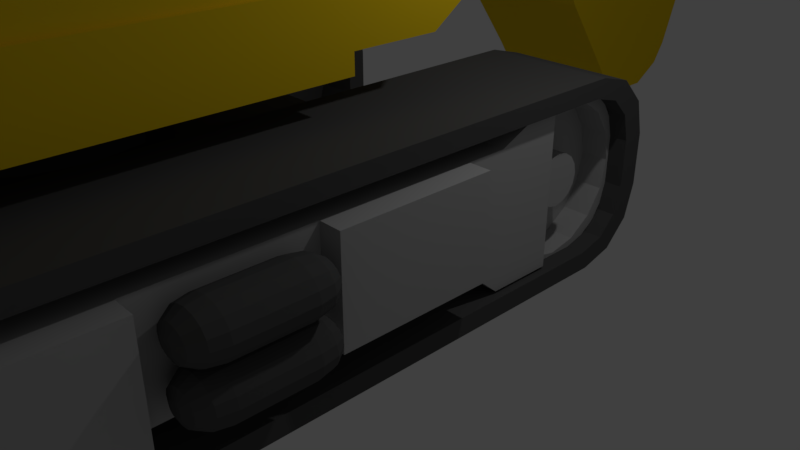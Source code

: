# Source: excavator.blend  (saved by Blender 2.79.0; exported with 4.5.12 LTS)
import bpy
from mathutils import Matrix  # noqa: F401  (used for matrix-valued properties, if any)

bpy.ops.wm.read_factory_settings(use_empty=True)
scene = bpy.context.scene
scene.name = 'Scene'

# ---- collections
col_collection_1 = bpy.data.collections.new('Collection 1'); scene.collection.children.link(col_collection_1)

# ---- materials (node trees are filled in below, after node groups)
mat_excavatortrim = bpy.data.materials.new('ExcavatorTrim')
mat_excavatortrim.alpha_threshold = 0.0
mat_excavatortrim.use_transparent_shadow = False
mat_excavatortrim.diffuse_color = (0.09463, 0.09463, 0.09463, 1.0)
mat_excavatortrim.roughness = 0.5
mat_excavatorbody = bpy.data.materials.new('ExcavatorBody')
mat_excavatorbody.alpha_threshold = 0.0
mat_excavatorbody.use_transparent_shadow = False
mat_excavatorbody.diffuse_color = (0.7991, 0.552, 0.01033, 1.0)
mat_excavatorbody.roughness = 0.5
mat_excavatormetal = bpy.data.materials.new('ExcavatorMetal')
mat_excavatormetal.alpha_threshold = 0.0
mat_excavatormetal.use_transparent_shadow = False
mat_excavatormetal.diffuse_color = (0.477, 0.477, 0.477, 1.0)
mat_excavatormetal.roughness = 0.5
mat_excavatorglass = bpy.data.materials.new('ExcavatorGlass')
mat_excavatorglass.alpha_threshold = 0.0
mat_excavatorglass.use_transparent_shadow = False
mat_excavatorglass.diffuse_color = (0.1536, 0.5089, 0.8, 1.0)
mat_excavatorglass.roughness = 0.5

# ---- material node trees

# ---- world
world_world = bpy.data.worlds.new('World'); scene.world = world_world
world_world.color = (0.05088, 0.05088, 0.05088)
world_world.use_sun_shadow = False
world_world.sun_shadow_jitter_overblur = 0.0
world_world.cycles.sampling_method = 'MANUAL'

# ---- cameras
cam_camera = bpy.data.cameras.new('Camera')
cam_camera.clip_end = 100.0
cam_camera.lens = 35.0
cam_camera.sensor_width = 32.0
cam_camera.sensor_height = 18.0
cam_camera.ortho_scale = 7.314
cam_camera.dof.focus_distance = 0.0
cam_camera.dof.aperture_fstop = 128.0

# ---- lights
light_lamp = bpy.data.lights.new('Lamp', 'POINT')
light_lamp.transmission_factor = 0.0
light_lamp.cutoff_distance = 30.0
light_lamp.energy = 100.0
light_lamp.shadow_buffer_clip_start = 1.001
light_lamp.shadow_soft_size = 0.1
light_lamp.shadow_maximum_resolution = 0.006
light_lamp.use_absolute_resolution = True

# ---- meshes
me_cylinder = bpy.data.meshes.new('Cylinder')
me_cylinder.from_pydata([(0.0, 0.0, -1.0), (0.0, 0.0, 1.0), (0.0, 1.0, -1.0), (0.0, 1.0, 1.0), (0.3827, 0.9239, -1.0), (0.3827, 0.9239, 1.0), (0.7071, 0.7071, -1.0), (0.7071, 0.7071, 1.0), (0.9239, 0.3827, -1.0), (0.9239, 0.3827, 1.0), (1.0, -4.371e-08, -1.0), (1.0, -4.371e-08, 1.0), (0.9239, -0.3827, -1.0), (0.9239, -0.3827, 1.0), (0.7071, -0.7071, -1.0), (0.7071, -0.7071, 1.0), (0.3827, -0.9239, -1.0), (0.3827, -0.9239, 1.0), (1.51e-07, -1.0, -1.0), (1.51e-07, -1.0, 1.0), (-0.3827, -0.9239, -1.0), (-0.3827, -0.9239, 1.0), (-0.7071, -0.7071, -1.0), (-0.7071, -0.7071, 1.0), (-0.9239, -0.3827, -1.0), (-0.9239, -0.3827, 1.0), (-1.0, 1.192e-08, -1.0), (-1.0, 1.192e-08, 1.0), (-0.9239, 0.3827, -1.0), (-0.9239, 0.3827, 1.0), (-0.7071, 0.7071, -1.0), (-0.7071, 0.7071, 1.0), (-0.3827, 0.9239, -1.0), (-0.3827, 0.9239, 1.0)], [], [(0, 2, 4), (1, 5, 3), (2, 3, 5, 4), (0, 4, 6), (1, 7, 5), (4, 5, 7, 6), (0, 6, 8), (1, 9, 7), (6, 7, 9, 8), (0, 8, 10), (1, 11, 9), (8, 9, 11, 10), (0, 10, 12), (1, 13, 11), (10, 11, 13, 12), (0, 12, 14), (1, 15, 13), (12, 13, 15, 14), (0, 14, 16), (1, 17, 15), (14, 15, 17, 16), (0, 16, 18), (1, 19, 17), (16, 17, 19, 18), (0, 18, 20), (1, 21, 19), (18, 19, 21, 20), (0, 20, 22), (1, 23, 21), (20, 21, 23, 22), (0, 22, 24), (1, 25, 23), (22, 23, 25, 24), (0, 24, 26), (1, 27, 25), (24, 25, 27, 26), (0, 26, 28), (1, 29, 27), (26, 27, 29, 28), (0, 28, 30), (1, 31, 29), (28, 29, 31, 30), (0, 30, 32), (1, 33, 31), (30, 31, 33, 32), (0, 32, 2), (1, 3, 33), (32, 33, 3, 2)])
me_cylinder.materials.append(mat_excavatortrim)
me_cylinder.use_remesh_preserve_volume = False
me_cylinder.use_remesh_preserve_attributes = False
me_cylinder.use_mirror_vertex_groups = False
me_cylinder.update()
me_cube_005 = bpy.data.meshes.new('Cube.005')
me_cube_005.from_pydata([(-1.0, -0.9387, -0.5748), (-1.0, -1.717, 0.9804), (-1.0, 1.16, -0.523), (-1.0, 1.358, 1.136), (1.0, -0.9387, -0.5748), (1.0, -1.717, 0.9804), (1.0, 1.16, -0.523), (1.0, 1.358, 1.136), (-1.0, -1.853, 0.6465), (-1.0, -2.287, 1.391), (1.0, -1.853, 0.6465), (1.0, -2.287, 1.391), (-1.0, -0.6993, -0.9291), (-1.0, 0.9385, -0.8772), (1.0, -0.6993, -0.9291), (1.0, 0.9385, -0.8772), (-1.0, -0.1721, -1.191), (-1.0, 0.4294, -1.189), (1.0, -0.1721, -1.191), (1.0, 0.4294, -1.189), (-0.3855, 1.315, -0.08077), (-1.0, 1.661, 0.9104), (0.3855, 1.315, -0.08077), (1.0, 1.661, 0.9104), (-1.0, 0.5641, -0.5377), (-1.0, 0.4849, 1.092), (1.0, 0.5641, -0.5377), (1.0, 0.4849, 1.092), (-1.0, 0.4733, -0.892), (1.0, 0.4733, -0.892), (-1.0, 0.2586, -1.19), (1.0, 0.2586, -1.19), (-0.4611, 1.179, 1.609), (0.4611, 1.179, 1.609), (-0.4611, 0.8899, 1.594), (0.4611, 0.8899, 1.594), (0.0, 1.16, -0.523), (0.0, 1.358, 1.136), (0.0, -0.9387, -0.5748), (-0.9387, -1.679, 0.9924), (0.0, -1.853, 0.6465), (0.0, -2.287, 1.391), (0.0, 0.9385, -0.8772), (0.0, -0.6993, -0.9291), (0.0, 0.4294, -1.189), (0.0, -0.1721, -1.191), (0.0, 1.315, -0.08077), (0.0, 1.661, 0.9104), (0.0, 0.2586, -1.19), (0.0, 0.4849, 1.092), (0.0, 1.179, 1.609), (0.0, 0.8899, 1.594), (-0.5767, 0.5333, 1.152), (-0.5767, 1.337, 1.193), (0.5767, 1.337, 1.193), (0.5767, 0.5333, 1.152), (0.0, 0.5333, 1.152), (0.0, 1.337, 1.193), (0.9387, -1.679, 0.9924), (-0.9387, -2.215, 1.377), (0.9387, -2.215, 1.377), (-0.9387, 0.3874, 1.097), (0.9387, 0.3874, 1.097), (0.0, -2.215, 1.377), (0.0, 0.3874, 1.097), (-0.9387, 0.934, -0.853), (0.9387, 0.934, -0.853), (-0.9387, -0.6627, -0.891), (0.9387, -0.6627, -0.891), (-0.9387, 1.276, 0.7501), (0.9387, 1.276, 0.7501), (1.527e-17, -0.6627, -0.891), (1.36e-16, 1.276, 0.7501), (-1.0, -1.533, 0.6135), (-1.0, 1.312, 0.7446), (1.0, 1.312, 0.7446), (1.0, -1.533, 0.6135), (-1.0, -2.185, 1.215), (1.0, -2.185, 1.215), (-0.136, 1.578, 0.4457), (0.136, 1.578, 0.4457), (1.0, 0.5036, 0.7074), (-1.0, 0.5036, 0.7074), (0.0, 1.573, 0.6602), (0.0, -2.185, 1.215), (-1.0, 1.573, 0.6602), (-1.0, 1.291, -0.15), (0.0, 1.291, -0.15), (1.0, 1.573, 0.6602), (1.0, 1.291, -0.15), (0.0, 1.521, 0.511), (0.0, 1.786, 0.2047), (0.0, 1.715, 0.000524), (-0.136, 1.73, 0.2701), (-0.3673, 1.715, 0.000524), (0.136, 1.73, 0.2701), (0.3673, 1.715, 0.000524), (-0.3673, 1.521, 0.511), (0.0, 1.578, 0.4457), (0.3673, 1.521, 0.511), (-0.3673, 1.786, 0.2047), (0.0, 1.73, 0.2701), (0.3673, 1.786, 0.2047), (5.459e-17, 2.173, 1.351), (4.842e-17, 2.353, 1.204), (-0.136, 2.173, 1.351), (0.136, 2.173, 1.351), (-0.136, 2.353, 1.204), (0.136, 2.353, 1.204)], [], [(82, 25, 3, 74), (37, 7, 23, 47), (81, 27, 5, 76), (25, 1, 39, 61), (24, 2, 13, 28), (27, 49, 64, 62), (84, 41, 9, 77), (76, 5, 11, 78), (73, 0, 8, 77), (38, 4, 10, 40), (29, 14, 18, 31), (26, 4, 14, 29), (38, 0, 12, 43), (36, 6, 15, 42), (48, 31, 18, 45), (28, 13, 17, 30), (43, 12, 16, 45), (42, 15, 19, 44), (83, 47, 23, 88), (74, 3, 21, 85), (75, 6, 89, 88), (36, 2, 86, 87), (12, 28, 30, 16), (44, 19, 31, 48), (6, 26, 29, 15), (15, 29, 31, 19), (53, 52, 34, 32), (0, 24, 28, 12), (75, 7, 27, 81), (73, 1, 25, 82), (50, 32, 34, 51), (57, 53, 32, 50), (55, 54, 33, 35), (56, 55, 35, 51), (52, 56, 51, 34), (54, 57, 50, 33), (33, 50, 51, 35), (17, 44, 48, 30), (6, 36, 87, 89), (85, 21, 47, 83), (13, 42, 44, 17), (14, 43, 45, 18), (30, 48, 45, 16), (2, 36, 42, 13), (4, 38, 43, 14), (0, 38, 40, 8), (78, 11, 41, 84), (1, 9, 59, 39), (41, 11, 60, 63), (3, 37, 47, 21), (7, 37, 57, 54), (25, 49, 56, 52), (49, 27, 55, 56), (27, 7, 54, 55), (37, 3, 53, 57), (3, 25, 52, 53), (5, 27, 62, 58), (11, 5, 58, 60), (49, 25, 61, 64), (9, 41, 63, 59), (61, 39, 65, 69), (60, 58, 66, 68), (59, 63, 71, 67), (64, 61, 69, 72), (39, 59, 67, 65), (62, 64, 72, 70), (58, 62, 70, 66), (63, 60, 68, 71), (68, 66, 65, 67), (70, 72, 69, 65, 66), (10, 78, 84, 40), (99, 22, 96, 102), (0, 73, 82, 24), (6, 75, 81, 26), (7, 75, 88, 23), (2, 74, 85, 86), (101, 93, 107, 104), (1, 73, 77, 9), (4, 76, 78, 10), (40, 84, 77, 8), (26, 81, 76, 4), (24, 82, 74, 2), (97, 20, 86, 85), (20, 46, 87, 86), (22, 99, 88, 89), (46, 22, 89, 87), (90, 97, 85, 83), (99, 90, 83, 88), (94, 100, 91, 92), (92, 91, 102, 96), (20, 97, 100, 94), (93, 79, 105, 107), (22, 46, 92, 96), (46, 20, 94, 92), (98, 79, 97, 90), (80, 98, 90, 99), (93, 101, 91, 100), (101, 95, 102, 91), (79, 93, 100, 97), (95, 80, 99, 102), (105, 103, 104, 107), (103, 106, 108, 104), (79, 98, 103, 105), (80, 95, 108, 106), (95, 101, 104, 108), (98, 80, 106, 103)])
me_cube_005.materials.append(mat_excavatorbody)
me_cube_005.use_remesh_preserve_volume = False
me_cube_005.use_remesh_preserve_attributes = False
me_cube_005.use_mirror_vertex_groups = False
me_cube_005.update()
me_cube_004 = bpy.data.meshes.new('Cube.004')
me_cube_004.from_pydata([(-1.364, -0.4069, -0.8562), (-1.479, -1.119, 4.918), (-1.364, 0.4706, -0.8426), (-1.297, 3.52, 4.219), (-0.7203, -0.4069, -0.8562), (-0.6344, -1.373, 5.034), (-0.7203, 0.4706, -0.8426), (-0.6055, 3.47, 4.613), (-1.266, 0.06169, 5.96), (-1.45, 4.044, 5.594), (-0.8179, 0.06169, 5.96), (-0.6055, 3.677, 5.535), (-1.479, 2.124, 6.427), (-1.479, 2.703, 6.384), (-0.6055, 2.124, 6.427), (-0.6055, 2.703, 6.384), (-1.342, 0.7122, -1.0), (-1.342, -0.7122, -1.0), (-1.45, -1.373, 5.034), (-1.479, 3.47, 4.613), (-0.7866, 3.52, 4.219), (-0.7416, 0.7122, -1.0), (-0.7416, -0.7122, -1.0), (-0.6055, -1.119, 4.918), (-0.6055, 0.04906, 5.759), (-1.479, 0.04906, 5.759), (-1.479, 3.677, 5.535), (-0.6344, 4.044, 5.594), (-1.266, 1.901, 6.544), (-1.45, 2.837, 6.542), (-0.6344, 2.837, 6.542), (-0.8179, 1.901, 6.544), (-1.254, -1.119, 4.918), (-1.254, 3.47, 4.613), (-0.8303, 3.47, 4.613), (-0.8303, -1.119, 4.918), (-1.254, 0.04906, 5.759), (-1.254, 3.677, 5.535), (-0.8303, 3.677, 5.535), (-0.8303, 0.04906, 5.759), (-1.198, 0.4706, -0.8426), (-1.198, -0.4069, -0.8562), (-0.886, 0.4706, -0.8426), (-0.886, -0.4069, -0.8562), (-1.254, 2.124, 6.427), (-1.254, 2.703, 6.384), (-0.8303, 2.703, 6.384), (-0.8303, 2.124, 6.427), (-0.6344, -0.1132, 5.904), (-1.45, -0.1132, 5.904), (-0.6344, 2.076, 6.599), (-1.45, 2.076, 6.599), (-1.266, 0.4437, 6.552), (-0.8179, 0.4437, 6.552), (-1.266, 0.7566, 6.651), (-0.8179, 0.7566, 6.651), (-0.6344, -0.4297, 5.686), (-1.45, -0.4297, 5.686), (-1.303, 3.872, 5.126), (-0.7811, 3.872, 5.126), (-0.6055, -0.2443, 5.548), (-1.479, -0.2443, 5.548), (-1.479, 3.625, 5.304), (-0.6055, 3.625, 5.304), (-0.8303, -0.2443, 5.548), (-1.254, -0.2443, 5.548), (-1.254, 3.625, 5.304), (-0.8303, 3.625, 5.304), (-1.441, 3.468, 4.084), (-0.6428, 3.468, 4.084), (-0.6356, 3.924, 5.261), (-1.448, 3.924, 5.261), (-1.297, 4.71, 4.374), (-0.7866, 4.71, 4.374), (-1.3, 4.801, 4.607), (-0.784, 4.801, 4.607), (-1.356, -0.7959, -0.2358), (-1.19, 1.098, -0.2875), (-0.8943, 1.098, -0.2875), (-0.7281, -0.7959, -0.2358), (-1.378, -0.497, -0.1249), (-1.378, 0.8504, -0.1516), (-0.7058, 0.8504, -0.1516), (-0.7058, -0.497, -0.1249), (-1.205, -0.497, -0.1249), (-1.205, 0.8504, -0.1516), (-0.8789, 0.8504, -0.1516), (-0.8789, -0.497, -0.1249), (-1.365, -0.8487, 0.2467), (-1.387, -0.5539, 0.3368), (-1.21, -0.5539, 0.3368), (-1.193, 1.244, -0.01818), (-0.8911, 1.244, -0.01818), (-0.7195, -0.8487, 0.2467), (-1.387, 1.09, 0.2847), (-0.6966, 1.09, 0.2847), (-0.6966, -0.5539, 0.3368), (-1.21, 1.09, 0.2847), (-0.8745, 1.09, 0.2847), (-0.8745, -0.5539, 0.3368), (-1.363, 1.282, 0.05042), (-1.355, 1.061, -0.3561), (-0.7212, 1.282, 0.05042), (-0.7291, 1.061, -0.3561), (-1.19, 3.279, -0.7936), (-0.8943, 3.279, -0.7936), (-1.193, 3.588, -0.5423), (-0.8911, 3.588, -0.5423), (-1.19, 3.902, -0.9938), (-0.8943, 3.902, -0.9938), (-1.193, 4.431, -0.607), (-0.8911, 4.431, -0.607), (-1.19, 4.314, -0.9361), (-0.8943, 4.314, -0.9361), (-1.193, 4.559, -0.7566), (-0.8911, 4.559, -0.7566)], [], [(13, 26, 37, 45), (100, 68, 69, 102), (2, 0, 41, 40), (93, 5, 18, 88), (16, 21, 22, 17), (57, 56, 48, 49), (61, 25, 36, 65), (70, 71, 9, 27), (25, 12, 44, 36), (60, 23, 35, 64), (30, 29, 51, 50), (14, 24, 39, 47), (28, 8, 52, 54), (27, 9, 29, 30), (0, 2, 16, 17), (80, 0, 17, 76), (94, 19, 68, 100), (82, 6, 21, 103), (6, 4, 22, 21), (96, 23, 5, 93), (60, 24, 48, 56), (61, 1, 18, 57), (62, 26, 9, 71), (63, 7, 69, 70), (13, 12, 51, 29), (14, 15, 30, 50), (15, 11, 27, 30), (24, 14, 50, 48), (12, 25, 49, 51), (26, 13, 29, 9), (90, 32, 33, 97), (98, 34, 35, 99), (39, 38, 46, 47), (64, 67, 38, 39), (66, 65, 36, 37), (37, 36, 44, 45), (62, 19, 33, 66), (89, 1, 32, 90), (63, 11, 38, 67), (81, 2, 40, 85), (12, 13, 45, 44), (95, 7, 34, 98), (15, 14, 47, 46), (4, 6, 42, 43), (11, 15, 46, 38), (83, 4, 43, 87), (10, 8, 49, 48), (28, 31, 50, 51), (31, 10, 48, 50), (8, 28, 51, 49), (52, 53, 55, 54), (31, 28, 54, 55), (10, 31, 55, 53), (8, 10, 53, 52), (7, 63, 67, 34), (26, 62, 66, 37), (33, 32, 65, 66), (35, 34, 67, 64), (11, 63, 70, 27), (19, 62, 71, 68), (25, 61, 57, 49), (23, 60, 56, 5), (24, 60, 64, 39), (3, 58, 74, 72), (1, 61, 65, 32), (18, 5, 56, 57), (3, 20, 69, 68), (20, 59, 70, 69), (58, 3, 68, 71), (59, 58, 71, 70), (73, 72, 74, 75), (20, 3, 72, 73), (58, 59, 75, 74), (59, 20, 73, 75), (96, 83, 87, 99), (6, 82, 86, 42), (94, 81, 85, 97), (0, 80, 84, 41), (42, 86, 87, 43), (41, 84, 85, 40), (4, 83, 79, 22), (95, 82, 103, 102), (2, 81, 101, 16), (89, 80, 76, 88), (22, 79, 76, 17), (16, 101, 103, 21), (1, 89, 88, 18), (7, 95, 102, 69), (19, 94, 97, 33), (23, 96, 99, 35), (82, 95, 98, 86), (80, 89, 90, 84), (86, 98, 99, 87), (84, 90, 97, 85), (83, 96, 93, 79), (81, 94, 100, 101), (79, 93, 88, 76), (78, 77, 104, 105), (91, 77, 101, 100), (78, 92, 102, 103), (77, 78, 103, 101), (92, 91, 100, 102), (106, 107, 111, 110), (77, 91, 106, 104), (91, 92, 107, 106), (92, 78, 105, 107), (109, 108, 112, 113), (107, 105, 109, 111), (105, 104, 108, 109), (104, 106, 110, 108), (112, 114, 115, 113), (108, 110, 114, 112), (110, 111, 115, 114), (111, 109, 113, 115)])
me_cube_004.materials.append(mat_excavatorbody)
me_cube_004.use_remesh_preserve_volume = False
me_cube_004.use_remesh_preserve_attributes = False
me_cube_004.use_mirror_vertex_groups = False
me_cube_004.update()
me_cube = bpy.data.meshes.new('Cube')
me_cube.from_pydata([(-1.002, 0.639, 1.187), (-0.6513, 0.5864, 4.424), (-0.7476, 5.077, 2.26), (-0.7479, 5.077, 3.867), (1.002, 0.639, 1.187), (0.6513, 0.5864, 4.424), (0.7476, 5.077, 2.26), (0.7479, 5.077, 3.867), (-1.0, -0.2659, 0.2502), (-1.0, -1.178, 3.731), (1.0, -0.2659, 0.2502), (1.0, -1.178, 3.731), (-1.0, -4.883, -7.562), (-1.0, -5.493, -7.552), (1.0, -4.883, -7.562), (1.0, -5.493, -7.552), (1.0, 0.1374, 0.8253), (-1.0, 0.1374, 0.8253), (-0.6513, -0.09599, 4.156), (0.6513, -0.09599, 4.156), (1.001, 0.709, 4.224), (-1.0, 0.6745, 4.458), (1.0, -0.09987, 3.907), (-1.0, -0.09987, 3.907), (-0.6513, 0.2981, 5.439), (0.6513, 0.2981, 5.439), (-0.6513, 0.03195, 5.335), (0.6513, 0.03195, 5.335), (-1.0, 5.654, 1.789), (-1.0, 5.654, 4.37), (1.0, 5.654, 1.789), (1.0, 5.654, 4.37), (-1.144, 6.118, 1.789), (-1.144, 6.118, 4.37), (1.144, 6.118, 1.789), (1.144, 6.118, 4.37), (-0.7652, 7.083, 2.66), (-0.7652, 7.083, 3.498), (0.7652, 7.083, 2.66), (0.7652, 7.083, 3.498), (-0.7345, 5.307, 2.079), (-1.0, 0.737, 0.974), (-1.001, 0.709, 4.224), (-0.7345, 5.307, 4.079), (0.7345, 5.307, 4.079), (0.7345, 5.307, 2.079), (1.0, 0.737, 0.974), (1.0, 0.6745, 4.458), (1.0, 0.2722, 0.6385), (1.0, -0.4422, 0.4071), (-1.0, 0.2722, 0.6385), (-1.0, -0.1841, 4.121), (-1.0, -1.002, 3.552), (1.0, -0.1841, 4.121), (-1.0, -4.749, -7.795), (-1.0, -5.832, -7.777), (1.0, -5.832, -7.777), (1.0, -4.749, -7.795), (1.0, -1.002, 3.552), (-1.0, -0.4422, 0.4071), (-0.7236, 0.639, 1.187), (-0.723, 0.709, 4.224), (0.723, 0.709, 4.224), (0.7236, 0.639, 1.187), (-0.7225, -0.4422, 0.4071), (-0.7225, -1.002, 3.552), (0.7225, -1.002, 3.552), (0.7225, -0.4422, 0.4071), (-0.7225, 0.1374, 0.8253), (-0.7225, -0.09987, 3.907), (0.7225, -0.09987, 3.907), (0.7225, 0.1374, 0.8253), (-0.5401, 5.077, 2.26), (-0.5403, 5.077, 3.867), (0.5403, 5.077, 3.867), (0.5401, 5.077, 2.26), (-0.7225, -4.883, -7.562), (-0.7225, -5.493, -7.552), (0.7225, -5.493, -7.552), (0.7225, -4.883, -7.562)], [], [(23, 42, 61, 69), (43, 44, 31, 29), (6, 7, 74, 75), (50, 48, 10, 8), (40, 45, 46, 41), (44, 43, 21, 47), (11, 9, 55, 56), (53, 51, 9, 11), (12, 13, 77, 76), (17, 59, 64, 68), (57, 56, 55, 54), (3, 2, 72, 73), (8, 10, 57, 54), (20, 22, 70, 62), (16, 4, 63, 71), (42, 3, 73, 61), (1, 18, 26, 24), (41, 46, 48, 50), (1, 5, 47, 21), (5, 19, 53, 47), (18, 1, 21, 51), (19, 18, 51, 53), (25, 24, 26, 27), (5, 1, 24, 25), (18, 19, 27, 26), (19, 5, 25, 27), (29, 31, 35, 33), (40, 43, 29, 28), (44, 45, 30, 31), (45, 40, 28, 30), (33, 35, 39, 37), (28, 29, 33, 32), (31, 30, 34, 35), (30, 28, 32, 34), (36, 37, 39, 38), (32, 33, 37, 36), (35, 34, 38, 39), (34, 32, 36, 38), (0, 2, 40, 41), (3, 42, 21, 43), (2, 3, 43, 40), (7, 6, 45, 44), (6, 4, 46, 45), (20, 7, 44, 47), (16, 49, 10, 48), (17, 0, 41, 50), (23, 52, 9, 51), (22, 20, 47, 53), (13, 12, 54, 55), (14, 15, 56, 57), (52, 13, 55, 9), (15, 58, 11, 56), (49, 14, 57, 10), (12, 59, 8, 54), (4, 16, 48, 46), (59, 17, 50, 8), (42, 23, 51, 21), (58, 22, 53, 11), (60, 61, 73, 72), (75, 74, 62, 63), (71, 70, 66, 67), (69, 68, 64, 65), (67, 66, 78, 79), (65, 64, 76, 77), (61, 60, 68, 69), (63, 62, 70, 71), (15, 14, 79, 78), (4, 6, 75, 63), (22, 58, 66, 70), (13, 52, 65, 77), (7, 20, 62, 74), (58, 15, 78, 66), (49, 16, 71, 67), (14, 49, 67, 79), (0, 17, 68, 60), (2, 0, 60, 72), (59, 12, 76, 64), (52, 23, 69, 65)])
me_cube.materials.append(mat_excavatorbody)
me_cube.use_remesh_preserve_volume = False
me_cube.use_remesh_preserve_attributes = False
me_cube.use_mirror_vertex_groups = False
me_cube.update()
me_cube_002 = bpy.data.meshes.new('Cube.002')
me_cube_002.from_pydata([(-0.6659, -3.372, -0.666), (-0.6659, -3.834, -0.2048), (-0.6659, -3.61, -0.6023), (-0.6659, -3.77, -0.4426), (-0.6659, -3.834, 0.2048), (-0.6659, -3.372, 0.666), (-0.6659, -3.77, 0.4426), (-0.6659, -3.61, 0.6023), (-0.6659, 3.834, -0.2048), (-0.6659, 3.372, -0.666), (-0.6659, 3.77, -0.4426), (-0.6659, 3.61, -0.6023), (-0.6659, 3.372, 0.666), (-0.6659, 3.834, 0.2048), (-0.6659, 3.61, 0.6023), (-0.6659, 3.77, 0.4426), (0.6659, -3.834, -0.2048), (0.6659, -3.372, -0.666), (0.6659, -3.77, -0.4426), (0.6659, -3.61, -0.6023), (0.6659, -3.372, 0.666), (0.6659, -3.834, 0.2048), (0.6659, -3.61, 0.6023), (0.6659, -3.77, 0.4426), (0.6659, 3.372, -0.666), (0.6659, 3.834, -0.2048), (0.6659, 3.61, -0.6023), (0.6659, 3.77, -0.4426), (0.6659, 3.834, 0.2048), (0.6659, 3.372, 0.666), (0.6659, 3.77, 0.4426), (0.6659, 3.61, 0.6023), (0.6725, 3.724, -0.743), (0.6725, 3.426, -0.8229), (-0.6725, 3.426, -0.8229), (-0.6725, 3.724, -0.743), (0.6725, 3.942, -0.5248), (-0.6725, 3.942, -0.5248), (0.6725, 4.022, -0.2266), (-0.6725, 4.022, -0.2266), (-0.6725, 3.724, 0.743), (-0.6725, 3.426, 0.8229), (0.6725, 3.426, 0.8229), (0.6725, 3.724, 0.743), (-0.6725, 3.942, 0.5248), (0.6725, 3.942, 0.5248), (-0.6725, 4.022, 0.2266), (0.6725, 4.022, 0.2266), (-0.6725, -3.724, -0.743), (-0.6725, -3.426, -0.8229), (0.6725, -3.426, -0.8229), (0.6725, -3.724, -0.743), (-0.6725, -3.942, -0.5248), (0.6725, -3.942, -0.5248), (-0.6725, -4.022, -0.2266), (0.6725, -4.022, -0.2266), (0.6725, -3.724, 0.743), (0.6725, -3.426, 0.8229), (-0.6725, -3.426, 0.8229), (-0.6725, -3.724, 0.743), (0.6725, -3.942, 0.5248), (-0.6725, -3.942, 0.5248), (0.6725, -4.022, 0.2266), (-0.6725, -4.022, 0.2266), (0.09974, 3.61, -0.6023), (0.09974, 3.372, -0.666), (-0.09974, 3.372, -0.666), (-0.09974, 3.61, -0.6023), (0.09974, 3.77, -0.4426), (-0.09974, 3.77, -0.4426), (0.09974, 3.834, -0.2048), (-0.09974, 3.834, -0.2048), (-0.09974, 3.61, 0.6023), (-0.09974, 3.372, 0.666), (0.09974, 3.372, 0.666), (0.09974, 3.61, 0.6023), (-0.09974, 3.77, 0.4426), (0.09974, 3.77, 0.4426), (-0.09974, 3.834, 0.2048), (0.09974, 3.834, 0.2048), (-0.09974, -3.61, -0.6023), (-0.09974, -3.372, -0.666), (0.09974, -3.372, -0.666), (0.09974, -3.61, -0.6023), (-0.09974, -3.77, -0.4426), (0.09974, -3.77, -0.4426), (-0.09974, -3.834, -0.2048), (0.09974, -3.834, -0.2048), (0.09974, -3.61, 0.6023), (0.09974, -3.372, 0.666), (-0.09974, -3.372, 0.666), (-0.09974, -3.61, 0.6023), (0.09974, -3.77, 0.4426), (-0.09974, -3.77, 0.4426), (0.09974, -3.834, 0.2048), (-0.09974, -3.834, 0.2048), (-0.5811, -2.833, -0.6439), (-0.5811, -2.833, 0.6472), (-0.5811, 2.924, -0.6439), (-0.5811, 2.924, 0.6472), (0.5911, -2.833, -0.6439), (0.5911, -2.833, 0.6472), (0.5911, 2.924, -0.6439), (0.5911, 2.924, 0.6472), (-0.5811, 2.347, -0.6439), (-0.5811, -2.256, -0.6439), (-0.5811, -2.256, 0.5159), (-0.5811, 2.347, 0.5159), (0.5911, -2.256, -0.6439), (0.5911, 2.347, -0.6439), (0.5911, 2.347, 0.5159), (0.5911, -2.256, 0.5159), (-0.5811, 1.995, -0.3414), (-0.5811, -1.904, -0.3414), (-0.5811, -1.904, 0.5159), (-0.5811, 1.995, 0.5159), (0.5911, -1.904, -0.3414), (0.5911, 1.995, -0.3414), (0.5911, 1.995, 0.5159), (0.5911, -1.904, 0.5159), (-0.5811, 2.635, 0.6472), (0.5911, 2.635, -0.6439), (-0.5811, 2.635, -0.6439), (0.5911, 2.635, 0.6472), (-0.5811, -2.545, -0.6439), (0.5911, -2.545, 0.6472), (-0.5811, -2.545, 0.6472), (0.5911, -2.545, -0.6439), (-0.4707, 3.912, 0.0005249), (0.4777, 3.912, 0.0005249), (-0.4707, 3.855, -0.2848), (0.4777, 3.855, -0.2848), (-0.4707, 3.694, -0.5267), (0.4777, 3.694, -0.5267), (-0.4707, 3.452, -0.6883), (0.4777, 3.452, -0.6883), (-0.4707, 3.166, -0.7451), (0.4777, 3.166, -0.7451), (-0.4707, 2.881, -0.6883), (0.4777, 2.881, -0.6883), (-0.4707, 2.639, -0.5267), (0.4777, 2.639, -0.5267), (-0.4707, 2.478, -0.2848), (0.4777, 2.478, -0.2848), (-0.4707, 2.421, 0.0005247), (0.4777, 2.421, 0.0005247), (-0.4707, 2.478, 0.2858), (0.4777, 2.478, 0.2858), (-0.4707, 2.639, 0.5277), (0.4777, 2.639, 0.5277), (-0.4707, 2.881, 0.6894), (0.4777, 2.881, 0.6894), (-0.4707, 3.166, 0.7461), (0.4777, 3.166, 0.7461), (-0.4707, 3.452, 0.6894), (0.4777, 3.452, 0.6894), (-0.4707, 3.694, 0.5277), (0.4777, 3.694, 0.5277), (-0.4707, 3.855, 0.2858), (0.4777, 3.855, 0.2858), (0.4777, 3.765, -0.2473), (0.4777, 3.814, 0.0005248), (0.4777, 3.624, -0.4573), (0.4777, 3.414, -0.5977), (0.4777, 3.166, -0.647), (0.4777, 2.919, -0.5977), (0.4777, 2.708, -0.4573), (0.4777, 2.568, -0.2473), (0.4777, 2.519, 0.0005247), (0.4777, 2.568, 0.2483), (0.4777, 2.708, 0.4584), (0.4777, 2.919, 0.5988), (0.4777, 3.166, 0.648), (0.4777, 3.414, 0.5988), (0.4777, 3.624, 0.4584), (0.4777, 3.765, 0.2483), (0.1878, 3.39, 0.0005248), (0.1878, 3.373, -0.08524), (0.1878, 3.325, -0.158), (0.1878, 3.252, -0.2065), (0.1878, 3.166, -0.2236), (0.1878, 3.081, -0.2065), (0.1878, 3.008, -0.158), (0.1878, 2.959, -0.08525), (0.1878, 2.942, 0.0005247), (0.1878, 2.959, 0.08629), (0.1878, 3.008, 0.159), (0.1878, 3.081, 0.2076), (0.1878, 3.166, 0.2247), (0.1878, 3.252, 0.2076), (0.1878, 3.325, 0.159), (0.1878, 3.373, 0.08629), (0.1878, 3.765, -0.2473), (0.1878, 3.814, 0.0005248), (0.1878, 3.624, -0.4573), (0.1878, 3.414, -0.5977), (0.1878, 3.166, -0.647), (0.1878, 2.919, -0.5977), (0.1878, 2.708, -0.4573), (0.1878, 2.568, -0.2473), (0.1878, 2.519, 0.0005247), (0.1878, 2.568, 0.2483), (0.1878, 2.708, 0.4584), (0.1878, 2.919, 0.5988), (0.1878, 3.166, 0.648), (0.1878, 3.414, 0.5988), (0.1878, 3.624, 0.4584), (0.1878, 3.765, 0.2483), (0.4693, 3.39, 0.0005248), (0.4693, 3.166, 0.0005249), (0.4693, 3.373, -0.08524), (0.4693, 3.325, -0.158), (0.4693, 3.252, -0.2065), (0.4693, 3.166, -0.2236), (0.4693, 3.081, -0.2065), (0.4693, 3.008, -0.158), (0.4693, 2.959, -0.08525), (0.4693, 2.942, 0.0005247), (0.4693, 2.959, 0.08629), (0.4693, 3.008, 0.159), (0.4693, 3.081, 0.2076), (0.4693, 3.166, 0.2247), (0.4693, 3.252, 0.2076), (0.4693, 3.325, 0.159), (0.4693, 3.373, 0.08629), (-0.4707, -2.421, 0.0005249), (0.4777, -2.421, 0.0005249), (-0.4707, -2.478, -0.2848), (0.4777, -2.478, -0.2848), (-0.4707, -2.64, -0.5267), (0.4777, -2.64, -0.5267), (-0.4707, -2.881, -0.6883), (0.4777, -2.881, -0.6883), (-0.4707, -3.167, -0.7451), (0.4777, -3.167, -0.7451), (-0.4707, -3.452, -0.6883), (0.4777, -3.452, -0.6883), (-0.4707, -3.694, -0.5267), (0.4777, -3.694, -0.5267), (-0.4707, -3.856, -0.2848), (0.4777, -3.856, -0.2848), (-0.4707, -3.912, 0.0005247), (0.4777, -3.912, 0.0005247), (-0.4707, -3.856, 0.2858), (0.4777, -3.856, 0.2858), (-0.4707, -3.694, 0.5277), (0.4777, -3.694, 0.5277), (-0.4707, -3.452, 0.6894), (0.4777, -3.452, 0.6894), (-0.4707, -3.167, 0.7461), (0.4777, -3.167, 0.7461), (-0.4707, -2.881, 0.6894), (0.4777, -2.881, 0.6894), (-0.4707, -2.64, 0.5277), (0.4777, -2.64, 0.5277), (-0.4707, -2.478, 0.2858), (0.4777, -2.478, 0.2858), (0.4777, -2.569, -0.2473), (0.4777, -2.519, 0.0005248), (0.4777, -2.709, -0.4573), (0.4777, -2.919, -0.5977), (0.4777, -3.167, -0.647), (0.4777, -3.415, -0.5977), (0.4777, -3.625, -0.4573), (0.4777, -3.765, -0.2473), (0.4777, -3.814, 0.0005247), (0.4777, -3.765, 0.2483), (0.4777, -3.625, 0.4584), (0.4777, -3.415, 0.5988), (0.4777, -3.167, 0.648), (0.4777, -2.919, 0.5988), (0.4777, -2.709, 0.4584), (0.4777, -2.569, 0.2483), (0.1878, -2.943, 0.0005248), (0.1878, -2.96, -0.08524), (0.1878, -3.008, -0.158), (0.1878, -3.081, -0.2065), (0.1878, -3.167, -0.2236), (0.1878, -3.253, -0.2065), (0.1878, -3.325, -0.158), (0.1878, -3.374, -0.08525), (0.1878, -3.391, 0.0005247), (0.1878, -3.374, 0.08629), (0.1878, -3.325, 0.159), (0.1878, -3.253, 0.2076), (0.1878, -3.167, 0.2247), (0.1878, -3.081, 0.2076), (0.1878, -3.008, 0.159), (0.1878, -2.96, 0.08629), (0.1878, -2.569, -0.2473), (0.1878, -2.519, 0.0005248), (0.1878, -2.709, -0.4573), (0.1878, -2.919, -0.5977), (0.1878, -3.167, -0.647), (0.1878, -3.415, -0.5977), (0.1878, -3.625, -0.4573), (0.1878, -3.765, -0.2473), (0.1878, -3.814, 0.0005247), (0.1878, -3.765, 0.2483), (0.1878, -3.625, 0.4584), (0.1878, -3.415, 0.5988), (0.1878, -3.167, 0.648), (0.1878, -2.919, 0.5988), (0.1878, -2.709, 0.4584), (0.1878, -2.569, 0.2483), (0.4693, -2.943, 0.0005248), (0.4693, -3.167, 0.0005249), (0.4693, -2.96, -0.08524), (0.4693, -3.008, -0.158), (0.4693, -3.081, -0.2065), (0.4693, -3.167, -0.2236), (0.4693, -3.253, -0.2065), (0.4693, -3.325, -0.158), (0.4693, -3.374, -0.08525), (0.4693, -3.391, 0.0005247), (0.4693, -3.374, 0.08629), (0.4693, -3.325, 0.159), (0.4693, -3.253, 0.2076), (0.4693, -3.167, 0.2247), (0.4693, -3.081, 0.2076), (0.4693, -3.008, 0.159), (0.4693, -2.96, 0.08629), (0.8216, -1.904, -0.3414), (0.8216, 1.995, -0.3414), (0.8216, 1.995, 0.5159), (0.8216, -1.904, 0.5159), (-0.5811, 0.6951, -0.3414), (-0.5811, -0.6045, -0.3414), (-0.5811, -0.6045, 0.5159), (-0.5811, 0.6951, 0.5159), (0.5911, -0.6045, -0.3414), (0.5911, 0.6951, -0.3414), (0.5911, 0.6951, 0.5159), (0.5911, -0.6045, 0.5159), (0.8216, -0.6045, -0.3414), (0.8216, 0.6951, -0.3414), (0.8216, 0.6951, 0.5159), (0.8216, -0.6045, 0.5159), (0.8672, 0.582, -0.1069), (0.8672, -0.4799, -0.1069), (1.127, -0.2316, 0.3711), (0.9331, -0.4799, 0.3146), (1.03, 0.5487, 0.3429), (1.101, 0.4578, 0.3635), (0.9331, 0.582, 0.3146), (1.127, 0.3336, 0.3711), (1.046, -0.3557, 0.4212), (0.9918, -0.4466, 0.3831), (1.066, -0.2316, 0.4352), (0.9176, -0.4799, 0.3309), (0.9918, 0.5487, 0.3831), (1.046, 0.4578, 0.4212), (0.9176, 0.582, 0.3309), (1.066, 0.3336, 0.4352), (0.964, -0.3557, 0.4598), (0.9346, -0.4466, 0.4099), (0.9747, -0.2316, 0.478), (0.8945, -0.4799, 0.3418), (0.9346, 0.5487, 0.4099), (0.964, 0.4578, 0.4598), (0.8945, 0.582, 0.3418), (0.9747, 0.3336, 0.478), (0.8672, -0.4466, 0.4193), (0.8672, -0.3557, 0.4733), (0.8672, -0.4799, 0.3456), (0.8672, -0.2316, 0.4931), (0.8672, 0.4578, 0.4733), (0.8672, 0.5487, 0.4193), (0.8672, 0.3336, 0.4931), (0.8672, 0.582, 0.3456), (0.8672, -0.4799, 0.2954), (0.8672, 0.582, 0.2954), (0.8672, 0.582, -0.05673), (0.8672, 0.3336, 0.09072), (0.8672, 0.5487, 0.01699), (0.8672, 0.4578, 0.07096), (0.8672, -0.2316, 0.09072), (0.8672, -0.4799, -0.05673), (0.8672, -0.3557, 0.07096), (0.8672, -0.4466, 0.01699), (0.9747, 0.3336, 0.07567), (0.8945, 0.582, -0.06055), (0.964, 0.4578, 0.05742), (0.9346, 0.5487, 0.00756), (0.8945, -0.4799, -0.06055), (0.9747, -0.2316, 0.07567), (0.9346, -0.4466, 0.00756), (0.964, -0.3557, 0.05742), (1.066, 0.3336, 0.03283), (0.9176, 0.582, -0.07143), (1.046, 0.4578, 0.01887), (0.9918, 0.5487, -0.0193), (0.9176, -0.4799, -0.07143), (1.066, -0.2316, 0.03283), (0.9918, -0.4466, -0.0193), (1.046, -0.3557, 0.01887), (1.127, 0.3336, -0.03128), (0.9331, 0.582, -0.08771), (1.101, 0.4578, -0.03884), (1.03, 0.5487, -0.05949), (0.9331, -0.4799, -0.08771), (1.127, -0.2316, -0.03128), (1.03, -0.4466, -0.05949), (1.101, -0.3557, -0.03884), (1.148, 0.3336, -0.1069), (0.9385, 0.582, -0.1069), (1.12, 0.4578, -0.1069), (1.043, 0.5487, -0.1069), (0.9385, -0.4799, -0.1069), (1.148, -0.2316, -0.1069), (1.043, -0.4466, -0.1069), (1.12, -0.3557, -0.1069), (1.127, 0.3336, -0.1825), (0.9331, 0.582, -0.1261), (1.101, 0.4578, -0.175), (1.03, 0.5487, -0.1543), (0.9331, -0.4799, -0.1261), (1.127, -0.2316, -0.1825), (1.03, -0.4466, -0.1543), (1.101, -0.3557, -0.175), (1.066, 0.3336, -0.2466), (0.9176, 0.582, -0.1424), (1.046, 0.4578, -0.2327), (0.9918, 0.5487, -0.1945), (0.9176, -0.4799, -0.1424), (1.066, -0.2316, -0.2466), (0.9918, -0.4466, -0.1945), (1.046, -0.3557, -0.2327), (0.9747, 0.3336, -0.2895), (0.8945, 0.582, -0.1533), (0.964, 0.4578, -0.2712), (0.9346, 0.5487, -0.2214), (0.8945, -0.4799, -0.1533), (0.9747, -0.2316, -0.2895), (0.9346, -0.4466, -0.2214), (0.964, -0.3557, -0.2712), (0.8672, 0.3336, -0.3045), (0.8672, 0.582, -0.1571), (0.8672, 0.4578, -0.2848), (0.8672, 0.5487, -0.2308), (0.8672, -0.4799, -0.1571), (0.8672, -0.2316, -0.3045), (0.8672, -0.4466, -0.2308), (0.8672, -0.3557, -0.2848), (0.7597, 0.3336, -0.2895), (0.8399, 0.582, -0.1533), (0.7704, 0.4578, -0.2712), (0.7998, 0.5487, -0.2214), (0.8399, -0.4799, -0.1533), (0.7597, -0.2316, -0.2895), (0.7998, -0.4466, -0.2214), (0.7704, -0.3557, -0.2712), (0.6685, 0.3336, -0.2466), (0.8167, 0.582, -0.1424), (0.6884, 0.4578, -0.2327), (0.7426, 0.5487, -0.1945), (0.8167, -0.4799, -0.1424), (0.6685, -0.2316, -0.2466), (0.7426, -0.4466, -0.1945), (0.6884, -0.3557, -0.2327), (0.6076, 0.3336, -0.1825), (0.8013, 0.582, -0.1261), (0.6335, 0.4578, -0.175), (0.7044, 0.5487, -0.1543), (0.8013, -0.4799, -0.1261), (0.6076, -0.2316, -0.1825), (0.7044, -0.4466, -0.1543), (0.6335, -0.3557, -0.175), (0.5862, 0.3336, -0.1069), (0.7958, 0.582, -0.1069), (0.6143, 0.4578, -0.1069), (0.691, 0.5487, -0.1069), (0.7958, -0.4799, -0.1069), (0.5862, -0.2316, -0.1069), (0.691, -0.4466, -0.1069), (0.6143, -0.3557, -0.1069), (0.6076, 0.3336, -0.03128), (0.8013, 0.582, -0.08771), (0.6335, 0.4578, -0.03884), (0.7044, 0.5487, -0.05949), (0.8013, -0.4799, -0.08771), (0.6076, -0.2316, -0.03128), (0.7044, -0.4466, -0.05949), (0.6335, -0.3557, -0.03884), (0.6685, 0.3336, 0.03283), (0.8167, 0.582, -0.07143), (0.6884, 0.4578, 0.01887), (0.7426, 0.5487, -0.0193), (0.8167, -0.4799, -0.07143), (0.6685, -0.2316, 0.03283), (0.7426, -0.4466, -0.0193), (0.6884, -0.3557, 0.01887), (0.7597, 0.3336, 0.07567), (0.8399, 0.582, -0.06055), (0.7704, 0.4578, 0.05742), (0.7998, 0.5487, 0.00756), (0.8399, -0.4799, -0.06055), (0.7597, -0.2316, 0.07567), (0.7998, -0.4466, 0.00756), (0.7704, -0.3557, 0.05742), (1.03, -0.4466, 0.3429), (1.101, -0.3557, 0.3635), (1.148, 0.3336, 0.2954), (0.9385, 0.582, 0.2954), (1.12, 0.4578, 0.2954), (1.043, 0.5487, 0.2954), (0.9385, -0.4799, 0.2954), (1.148, -0.2316, 0.2954), (1.043, -0.4466, 0.2954), (1.12, -0.3557, 0.2954), (1.127, 0.3336, 0.2198), (0.9331, 0.582, 0.2762), (1.101, 0.4578, 0.2274), (1.03, 0.5487, 0.248), (0.9331, -0.4799, 0.2762), (1.127, -0.2316, 0.2198), (1.03, -0.4466, 0.248), (1.101, -0.3557, 0.2274), (1.066, 0.3336, 0.1557), (0.9176, 0.582, 0.26), (1.046, 0.4578, 0.1697), (0.9918, 0.5487, 0.2078), (0.9176, -0.4799, 0.26), (1.066, -0.2316, 0.1557), (0.9918, -0.4466, 0.2078), (1.046, -0.3557, 0.1697), (0.9747, 0.3336, 0.1129), (0.8945, 0.582, 0.2491), (0.964, 0.4578, 0.1311), (0.9346, 0.5487, 0.181), (0.8945, -0.4799, 0.2491), (0.9747, -0.2316, 0.1129), (0.9346, -0.4466, 0.181), (0.964, -0.3557, 0.1311), (0.8672, 0.3336, 0.09782), (0.8672, 0.582, 0.2453), (0.8672, 0.4578, 0.1176), (0.8672, 0.5487, 0.1715), (0.8672, -0.4799, 0.2453), (0.8672, -0.2316, 0.09782), (0.8672, -0.4466, 0.1715), (0.8672, -0.3557, 0.1176), (0.7597, 0.3336, 0.1129), (0.8399, 0.582, 0.2491), (0.7704, 0.4578, 0.1311), (0.7998, 0.5487, 0.181), (0.8399, -0.4799, 0.2491), (0.7597, -0.2316, 0.1129), (0.7998, -0.4466, 0.181), (0.7704, -0.3557, 0.1311), (0.6685, 0.3336, 0.1557), (0.8167, 0.582, 0.26), (0.6884, 0.4578, 0.1697), (0.7426, 0.5487, 0.2078), (0.8167, -0.4799, 0.26), (0.6685, -0.2316, 0.1557), (0.7426, -0.4466, 0.2078), (0.6884, -0.3557, 0.1697), (0.6076, 0.3336, 0.2198), (0.8013, 0.582, 0.2762), (0.6335, 0.4578, 0.2274), (0.7044, 0.5487, 0.248), (0.8013, -0.4799, 0.2762), (0.6076, -0.2316, 0.2198), (0.7044, -0.4466, 0.248), (0.6335, -0.3557, 0.2274), (0.5862, 0.3336, 0.2954), (0.7958, 0.582, 0.2954), (0.6143, 0.4578, 0.2954), (0.691, 0.5487, 0.2954), (0.7958, -0.4799, 0.2954), (0.5862, -0.2316, 0.2954), (0.691, -0.4466, 0.2954), (0.6143, -0.3557, 0.2954), (0.6076, 0.3336, 0.3711), (0.8013, 0.582, 0.3146), (0.6335, 0.4578, 0.3635), (0.7044, 0.5487, 0.3429), (0.8013, -0.4799, 0.3146), (0.6076, -0.2316, 0.3711), (0.7044, -0.4466, 0.3429), (0.6335, -0.3557, 0.3635), (0.6685, 0.3336, 0.4352), (0.8167, 0.582, 0.3309), (0.6884, 0.4578, 0.4212), (0.7426, 0.5487, 0.3831), (0.8167, -0.4799, 0.3309), (0.6685, -0.2316, 0.4352), (0.7426, -0.4466, 0.3831), (0.6884, -0.3557, 0.4212), (0.7597, 0.3336, 0.478), (0.8399, 0.582, 0.3418), (0.7704, 0.4578, 0.4598), (0.7998, 0.5487, 0.4099), (0.8399, -0.4799, 0.3418), (0.7597, -0.2316, 0.478), (0.7998, -0.4466, 0.4099), (0.7704, -0.3557, 0.4598)], [], [(55, 62, 63, 54), (0, 2, 80, 81), (42, 41, 58, 57), (17, 24, 65, 82), (39, 46, 47, 38), (33, 34, 35, 32), (32, 35, 37, 36), (36, 37, 39, 38), (41, 42, 43, 40), (40, 43, 45, 44), (44, 45, 47, 46), (49, 50, 51, 48), (48, 51, 53, 52), (52, 53, 55, 54), (57, 58, 59, 56), (56, 59, 61, 60), (60, 61, 63, 62), (34, 33, 50, 49), (26, 24, 33, 32), (9, 11, 35, 34), (27, 26, 32, 36), (11, 10, 37, 35), (25, 27, 36, 38), (10, 8, 39, 37), (14, 12, 41, 40), (29, 31, 43, 42), (15, 14, 40, 44), (31, 30, 45, 43), (13, 15, 44, 46), (30, 28, 47, 45), (2, 0, 49, 48), (17, 19, 51, 50), (3, 2, 48, 52), (19, 18, 53, 51), (1, 3, 52, 54), (18, 16, 55, 53), (22, 20, 57, 56), (5, 7, 59, 58), (23, 22, 56, 60), (7, 6, 61, 59), (21, 23, 60, 62), (6, 4, 63, 61), (0, 9, 34, 49), (24, 17, 50, 33), (4, 1, 54, 63), (12, 5, 58, 41), (8, 13, 46, 39), (16, 21, 62, 55), (20, 29, 42, 57), (28, 25, 38, 47), (65, 64, 68, 70, 79, 77, 75, 74, 89, 88, 92, 94, 87, 85, 83, 82), (81, 80, 84, 86, 95, 93, 91, 90, 73, 72, 76, 78, 71, 69, 67, 66), (1, 4, 95, 86), (19, 17, 82, 83), (24, 26, 64, 65), (5, 12, 73, 90), (2, 3, 84, 80), (11, 9, 66, 67), (13, 8, 71, 78), (18, 19, 83, 85), (26, 27, 68, 64), (21, 16, 87, 94), (3, 1, 86, 84), (10, 11, 67, 69), (29, 20, 89, 74), (16, 18, 85, 87), (27, 25, 70, 68), (25, 28, 79, 70), (20, 22, 88, 89), (8, 10, 69, 71), (7, 5, 90, 91), (12, 14, 72, 73), (22, 23, 92, 88), (31, 29, 74, 75), (6, 7, 91, 93), (14, 15, 76, 72), (23, 21, 94, 92), (30, 31, 75, 77), (4, 6, 93, 95), (15, 13, 78, 76), (9, 0, 81, 66), (28, 30, 77, 79), (122, 120, 99, 98), (98, 99, 103, 102), (127, 125, 101, 100), (100, 101, 97, 96), (124, 127, 100, 96), (125, 126, 97, 101), (123, 120, 107, 110), (119, 114, 106, 111), (122, 121, 109, 104), (113, 116, 108, 105), (121, 123, 110, 109), (116, 119, 111, 108), (124, 126, 106, 105), (112, 115, 107, 104), (105, 106, 114, 113), (326, 329, 115, 112), (109, 110, 118, 117), (333, 119, 325, 337), (104, 109, 117, 112), (327, 330, 116, 113), (110, 107, 115, 118), (333, 328, 114, 119), (102, 103, 123, 121), (98, 102, 121, 122), (103, 99, 120, 123), (104, 107, 120, 122), (96, 97, 126, 124), (111, 106, 126, 125), (105, 108, 127, 124), (108, 111, 125, 127), (171, 170, 202, 203), (128, 129, 131, 130), (163, 162, 194, 195), (130, 131, 133, 132), (170, 169, 201, 202), (132, 133, 135, 134), (162, 160, 192, 194), (134, 135, 137, 136), (169, 168, 200, 201), (136, 137, 139, 138), (161, 175, 207, 193), (138, 139, 141, 140), (160, 161, 193, 192), (140, 141, 143, 142), (168, 167, 199, 200), (142, 143, 145, 144), (175, 174, 206, 207), (144, 145, 147, 146), (167, 166, 198, 199), (146, 147, 149, 148), (174, 173, 205, 206), (148, 149, 151, 150), (166, 165, 197, 198), (150, 151, 153, 152), (173, 172, 204, 205), (152, 153, 155, 154), (165, 164, 196, 197), (154, 155, 157, 156), (172, 171, 203, 204), (156, 157, 159, 158), (164, 163, 195, 196), (158, 159, 129, 128), (161, 160, 131, 129), (160, 162, 133, 131), (162, 163, 135, 133), (163, 164, 137, 135), (164, 165, 139, 137), (165, 166, 141, 139), (166, 167, 143, 141), (167, 168, 145, 143), (168, 169, 147, 145), (169, 170, 149, 147), (170, 171, 151, 149), (171, 172, 153, 151), (172, 173, 155, 153), (173, 174, 157, 155), (174, 175, 159, 157), (175, 161, 129, 159), (182, 181, 214, 215), (189, 188, 221, 222), (181, 180, 213, 214), (188, 187, 220, 221), (180, 179, 212, 213), (187, 186, 219, 220), (179, 178, 211, 212), (186, 185, 218, 219), (178, 177, 210, 211), (185, 184, 217, 218), (176, 191, 224, 208), (177, 176, 208, 210), (184, 183, 216, 217), (191, 190, 223, 224), (183, 182, 215, 216), (190, 189, 222, 223), (176, 177, 192, 193), (177, 178, 194, 192), (178, 179, 195, 194), (179, 180, 196, 195), (180, 181, 197, 196), (181, 182, 198, 197), (182, 183, 199, 198), (183, 184, 200, 199), (184, 185, 201, 200), (185, 186, 202, 201), (186, 187, 203, 202), (187, 188, 204, 203), (188, 189, 205, 204), (189, 190, 206, 205), (190, 191, 207, 206), (191, 176, 193, 207), (209, 210, 208), (209, 211, 210), (209, 212, 211), (209, 213, 212), (209, 214, 213), (209, 215, 214), (209, 216, 215), (209, 217, 216), (209, 218, 217), (209, 219, 218), (209, 220, 219), (209, 221, 220), (209, 222, 221), (209, 223, 222), (209, 224, 223), (209, 208, 224), (268, 267, 299, 300), (225, 226, 228, 227), (260, 259, 291, 292), (227, 228, 230, 229), (267, 266, 298, 299), (229, 230, 232, 231), (259, 257, 289, 291), (231, 232, 234, 233), (266, 265, 297, 298), (233, 234, 236, 235), (258, 272, 304, 290), (235, 236, 238, 237), (257, 258, 290, 289), (237, 238, 240, 239), (265, 264, 296, 297), (239, 240, 242, 241), (272, 271, 303, 304), (241, 242, 244, 243), (264, 263, 295, 296), (243, 244, 246, 245), (271, 270, 302, 303), (245, 246, 248, 247), (263, 262, 294, 295), (247, 248, 250, 249), (270, 269, 301, 302), (249, 250, 252, 251), (262, 261, 293, 294), (251, 252, 254, 253), (269, 268, 300, 301), (253, 254, 256, 255), (261, 260, 292, 293), (255, 256, 226, 225), (258, 257, 228, 226), (257, 259, 230, 228), (259, 260, 232, 230), (260, 261, 234, 232), (261, 262, 236, 234), (262, 263, 238, 236), (263, 264, 240, 238), (264, 265, 242, 240), (265, 266, 244, 242), (266, 267, 246, 244), (267, 268, 248, 246), (268, 269, 250, 248), (269, 270, 252, 250), (270, 271, 254, 252), (271, 272, 256, 254), (272, 258, 226, 256), (279, 278, 311, 312), (286, 285, 318, 319), (278, 277, 310, 311), (285, 284, 317, 318), (277, 276, 309, 310), (284, 283, 316, 317), (276, 275, 308, 309), (283, 282, 315, 316), (275, 274, 307, 308), (282, 281, 314, 315), (273, 288, 321, 305), (274, 273, 305, 307), (281, 280, 313, 314), (288, 287, 320, 321), (280, 279, 312, 313), (287, 286, 319, 320), (273, 274, 289, 290), (274, 275, 291, 289), (275, 276, 292, 291), (276, 277, 293, 292), (277, 278, 294, 293), (278, 279, 295, 294), (279, 280, 296, 295), (280, 281, 297, 296), (281, 282, 298, 297), (282, 283, 299, 298), (283, 284, 300, 299), (284, 285, 301, 300), (285, 286, 302, 301), (286, 287, 303, 302), (287, 288, 304, 303), (288, 273, 290, 304), (306, 307, 305), (306, 308, 307), (306, 309, 308), (306, 310, 309), (306, 311, 310), (306, 312, 311), (306, 313, 312), (306, 314, 313), (306, 315, 314), (306, 316, 315), (306, 317, 316), (306, 318, 317), (306, 319, 318), (306, 320, 319), (306, 321, 320), (306, 305, 321), (334, 337, 325, 322), (331, 117, 323, 335), (117, 118, 324, 323), (119, 116, 322, 325), (116, 330, 334, 322), (330, 331, 332, 333), (323, 324, 336, 335), (331, 335, 336, 332), (118, 115, 329, 332), (332, 329, 328, 333), (112, 117, 331, 326), (326, 331, 330, 327), (118, 332, 336, 324), (330, 333, 337, 334), (113, 114, 328, 327), (327, 328, 329, 326), (373, 376, 385, 380), (338, 381, 389), (492, 497, 376, 373), (380, 385, 393, 388), (338, 389, 397), (339, 392, 384), (388, 393, 401, 396), (338, 397, 405), (339, 400, 392), (396, 401, 409, 404), (338, 405, 413), (339, 408, 400), (404, 409, 417, 412), (338, 413, 421), (339, 416, 408), (412, 417, 425, 420), (338, 421, 429), (339, 424, 416), (420, 425, 433, 428), (338, 429, 437), (339, 432, 424), (428, 433, 441, 436), (338, 437, 445), (339, 440, 432), (436, 441, 449, 444), (338, 445, 453), (339, 448, 440), (444, 449, 457, 452), (338, 453, 461), (339, 456, 448), (452, 457, 465, 460), (338, 461, 469), (339, 464, 456), (460, 465, 473, 468), (338, 469, 477), (339, 472, 464), (468, 473, 481, 476), (338, 477, 485), (339, 480, 472), (476, 481, 489, 484), (338, 485, 493), (339, 488, 480), (484, 489, 497, 492), (368, 365, 356, 361), (339, 496, 488), (338, 372, 381), (339, 384, 377), (339, 377, 496), (373, 380, 382, 375), (375, 382, 383, 374), (374, 383, 381, 372), (385, 376, 378, 387), (387, 378, 379, 386), (386, 379, 377, 384), (380, 388, 390, 382), (382, 390, 391, 383), (383, 391, 389, 381), (393, 385, 387, 395), (395, 387, 386, 394), (394, 386, 384, 392), (388, 396, 398, 390), (390, 398, 399, 391), (391, 399, 397, 389), (401, 393, 395, 403), (403, 395, 394, 402), (402, 394, 392, 400), (396, 404, 406, 398), (398, 406, 407, 399), (399, 407, 405, 397), (409, 401, 403, 411), (411, 403, 402, 410), (410, 402, 400, 408), (404, 412, 414, 406), (406, 414, 415, 407), (407, 415, 413, 405), (417, 409, 411, 419), (419, 411, 410, 418), (418, 410, 408, 416), (412, 420, 422, 414), (414, 422, 423, 415), (415, 423, 421, 413), (425, 417, 419, 427), (427, 419, 418, 426), (426, 418, 416, 424), (420, 428, 430, 422), (422, 430, 431, 423), (423, 431, 429, 421), (433, 425, 427, 435), (435, 427, 426, 434), (434, 426, 424, 432), (428, 436, 438, 430), (430, 438, 439, 431), (431, 439, 437, 429), (441, 433, 435, 443), (443, 435, 434, 442), (442, 434, 432, 440), (436, 444, 446, 438), (438, 446, 447, 439), (439, 447, 445, 437), (449, 441, 443, 451), (451, 443, 442, 450), (450, 442, 440, 448), (444, 452, 454, 446), (446, 454, 455, 447), (447, 455, 453, 445), (457, 449, 451, 459), (459, 451, 450, 458), (458, 450, 448, 456), (452, 460, 462, 454), (454, 462, 463, 455), (455, 463, 461, 453), (465, 457, 459, 467), (467, 459, 458, 466), (466, 458, 456, 464), (460, 468, 470, 462), (462, 470, 471, 463), (463, 471, 469, 461), (473, 465, 467, 475), (475, 467, 466, 474), (474, 466, 464, 472), (468, 476, 478, 470), (470, 478, 479, 471), (471, 479, 477, 469), (481, 473, 475, 483), (483, 475, 474, 482), (482, 474, 472, 480), (476, 484, 486, 478), (478, 486, 487, 479), (479, 487, 485, 477), (489, 481, 483, 491), (491, 483, 482, 490), (490, 482, 480, 488), (484, 492, 494, 486), (486, 494, 495, 487), (487, 495, 493, 485), (497, 489, 491, 499), (499, 491, 490, 498), (498, 490, 488, 496), (492, 373, 375, 494), (494, 375, 374, 495), (495, 374, 372, 493), (376, 497, 499, 378), (378, 499, 498, 379), (379, 498, 496, 377), (338, 493, 372), (371, 360, 352), (590, 595, 365, 368), (361, 356, 348, 353), (371, 352, 344), (370, 349, 357), (353, 348, 340, 345), (371, 344, 503), (370, 341, 349), (345, 340, 507, 502), (371, 503, 511), (370, 506, 341), (502, 507, 515, 510), (371, 511, 519), (370, 514, 506), (510, 515, 523, 518), (371, 519, 527), (370, 522, 514), (518, 523, 531, 526), (371, 527, 535), (370, 530, 522), (526, 531, 539, 534), (371, 535, 543), (370, 538, 530), (534, 539, 547, 542), (371, 543, 551), (370, 546, 538), (542, 547, 555, 550), (371, 551, 559), (370, 554, 546), (550, 555, 563, 558), (371, 559, 567), (370, 562, 554), (558, 563, 571, 566), (371, 567, 575), (370, 570, 562), (566, 571, 579, 574), (371, 575, 583), (370, 578, 570), (574, 579, 587, 582), (371, 583, 591), (370, 586, 578), (582, 587, 595, 590), (370, 594, 586), (371, 369, 360), (370, 357, 364), (370, 364, 594), (368, 361, 359, 366), (366, 359, 358, 367), (367, 358, 360, 369), (356, 365, 363, 354), (354, 363, 362, 355), (355, 362, 364, 357), (361, 353, 351, 359), (359, 351, 350, 358), (358, 350, 352, 360), (348, 356, 354, 346), (346, 354, 355, 347), (347, 355, 357, 349), (353, 345, 343, 351), (351, 343, 342, 350), (350, 342, 344, 352), (340, 348, 346, 501), (501, 346, 347, 500), (500, 347, 349, 341), (345, 502, 504, 343), (343, 504, 505, 342), (342, 505, 503, 344), (507, 340, 501, 509), (509, 501, 500, 508), (508, 500, 341, 506), (502, 510, 512, 504), (504, 512, 513, 505), (505, 513, 511, 503), (515, 507, 509, 517), (517, 509, 508, 516), (516, 508, 506, 514), (510, 518, 520, 512), (512, 520, 521, 513), (513, 521, 519, 511), (523, 515, 517, 525), (525, 517, 516, 524), (524, 516, 514, 522), (518, 526, 528, 520), (520, 528, 529, 521), (521, 529, 527, 519), (531, 523, 525, 533), (533, 525, 524, 532), (532, 524, 522, 530), (526, 534, 536, 528), (528, 536, 537, 529), (529, 537, 535, 527), (539, 531, 533, 541), (541, 533, 532, 540), (540, 532, 530, 538), (534, 542, 544, 536), (536, 544, 545, 537), (537, 545, 543, 535), (547, 539, 541, 549), (549, 541, 540, 548), (548, 540, 538, 546), (542, 550, 552, 544), (544, 552, 553, 545), (545, 553, 551, 543), (555, 547, 549, 557), (557, 549, 548, 556), (556, 548, 546, 554), (550, 558, 560, 552), (552, 560, 561, 553), (553, 561, 559, 551), (563, 555, 557, 565), (565, 557, 556, 564), (564, 556, 554, 562), (558, 566, 568, 560), (560, 568, 569, 561), (561, 569, 567, 559), (571, 563, 565, 573), (573, 565, 564, 572), (572, 564, 562, 570), (566, 574, 576, 568), (568, 576, 577, 569), (569, 577, 575, 567), (579, 571, 573, 581), (581, 573, 572, 580), (580, 572, 570, 578), (574, 582, 584, 576), (576, 584, 585, 577), (577, 585, 583, 575), (587, 579, 581, 589), (589, 581, 580, 588), (588, 580, 578, 586), (582, 590, 592, 584), (584, 592, 593, 585), (585, 593, 591, 583), (595, 587, 589, 597), (597, 589, 588, 596), (596, 588, 586, 594), (590, 368, 366, 592), (592, 366, 367, 593), (593, 367, 369, 591), (365, 595, 597, 363), (363, 597, 596, 362), (362, 596, 594, 364), (371, 591, 369)])
me_cube_002.polygons.foreach_set('material_index', [0, 0, 0, 0, 0, 0, 0, 0, 0, 0, 0, 0, 0, 0, 0, 0, 0, 0, 0, 0, 0, 0, 0, 0, 0, 0, 0, 0, 0, 0, 0, 0, 0, 0, 0, 0, 0, 0, 0, 0, 0, 0, 0, 0, 0, 0, 0, 0, 0, 0, 0, 0, 0, 0, 0, 0, 0, 0, 0, 0, 0, 0, 0, 0, 0, 0, 0, 0, 0, 0, 0, 0, 0, 0, 0, 0, 0, 0, 0, 0, 0, 0, 1, 1, 1, 1, 1, 1, 1, 1, 1, 1, 1, 1, 1, 1, 1, 1, 1, 1, 1, 1, 1, 1, 1, 1, 1, 1, 1, 1, 1, 1, 1, 1, 1, 1, 1, 1, 1, 1, 1, 1, 1, 1, 1, 1, 1, 1, 1, 1, 1, 1, 1, 1, 1, 1, 1, 1, 1, 1, 1, 1, 1, 1, 1, 1, 1, 1, 1, 1, 1, 1, 1, 1, 1, 1, 1, 1, 1, 1, 1, 1, 1, 1, 1, 1, 1, 1, 1, 1, 1, 1, 1, 1, 1, 1, 1, 1, 1, 1, 1, 1, 1, 1, 1, 1, 1, 1, 1, 1, 1, 1, 1, 1, 1, 1, 1, 1, 1, 1, 1, 1, 1, 1, 1, 1, 1, 1, 1, 1, 1, 1, 1, 1, 1, 1, 1, 1, 1, 1, 1, 1, 1, 1, 1, 1, 1, 1, 1, 1, 1, 1, 1, 1, 1, 1, 1, 1, 1, 1, 1, 1, 1, 1, 1, 1, 1, 1, 1, 1, 1, 1, 1, 1, 1, 1, 1, 1, 1, 1, 1, 1, 1, 1, 1, 1, 1, 1, 1, 1, 1, 1, 1, 1, 1, 1, 1, 1, 1, 1, 1, 1, 1, 1, 1, 1, 1, 1, 1, 1, 1, 1, 1, 1, 1, 1, 1, 1, 1, 1, 1, 1, 1, 1, 1, 1, 1, 1, 1, 1, 1, 1, 1, 1, 1, 1, 1, 1, 1, 1, 0, 0, 0, 0, 0, 0, 0, 0, 0, 0, 0, 0, 0, 0, 0, 0, 0, 0, 0, 0, 0, 0, 0, 0, 0, 0, 0, 0, 0, 0, 0, 0, 0, 0, 0, 0, 0, 0, 0, 0, 0, 0, 0, 0, 0, 0, 0, 0, 0, 0, 0, 0, 0, 0, 0, 0, 0, 0, 0, 0, 0, 0, 0, 0, 0, 0, 0, 0, 0, 0, 0, 0, 0, 0, 0, 0, 0, 0, 0, 0, 0, 0, 0, 0, 0, 0, 0, 0, 0, 0, 0, 0, 0, 0, 0, 0, 0, 0, 0, 0, 0, 0, 0, 0, 0, 0, 0, 0, 0, 0, 0, 0, 0, 0, 0, 0, 0, 0, 0, 0, 0, 0, 0, 0, 0, 0, 0, 0, 0, 0, 0, 0, 0, 0, 0, 0, 0, 0, 0, 0, 0, 0, 0, 0, 0, 0, 0, 0, 0, 0, 0, 0, 0, 0, 0, 0, 0, 0, 0, 0, 0, 0, 0, 0, 0, 0, 0, 0, 0, 0, 0, 0, 0, 0, 0, 0, 0, 0, 0, 0, 0, 0, 0, 0, 0, 0, 0, 0, 0, 0, 0, 0, 0, 0, 0, 0, 0, 0, 0, 0, 0, 0, 0, 0, 0, 0, 0, 0, 0, 0, 0, 0, 0, 0, 0, 0, 0, 0, 0, 0, 0, 0, 0, 0, 0, 0, 0, 0, 0, 0, 0, 0, 0, 0, 0, 0, 0, 0, 0, 0, 0, 0, 0, 0, 0, 0, 0, 0, 0, 0, 0, 0, 0, 0, 0, 0, 0, 0, 0, 0, 0, 0, 0, 0, 0, 0, 0, 0, 0, 0, 0, 0, 0, 0, 0, 0, 0, 0, 0, 0, 0, 0, 0, 0, 0, 0, 0, 0])
me_cube_002.materials.append(mat_excavatortrim)
me_cube_002.materials.append(mat_excavatormetal)
me_cube_002.use_remesh_preserve_volume = False
me_cube_002.use_remesh_preserve_attributes = False
me_cube_002.use_mirror_vertex_groups = False
me_cube_002.update()
me_cube_001 = bpy.data.meshes.new('Cube.001')
me_cube_001.from_pydata([(1.399, -1.69, -1.0), (1.399, -1.69, 1.0), (1.399, 1.634, 1.0), (1.399, -2.029, -1.0), (1.399, -1.929, 0.7464), (1.399, 1.634, -0.5755), (1.343, -1.69, -0.5755), (1.343, -2.005, -0.5755), (1.399, -2.117, -0.9149), (1.399, -2.093, -0.5755), (1.399, 1.934, -0.5755), (1.399, 2.161, -0.5755), (1.399, 3.92, -1.0), (1.399, 4.177, -0.5755), (1.399, 4.584, -1.0), (1.399, 4.584, -0.5755), (1.399, 1.536, 1.0), (1.399, 4.944, -0.5755), (1.399, -1.936, 0.6226), (1.399, -1.69, 0.858), (1.399, 1.634, 0.858), (1.399, 1.634, -0.3861), (1.343, -1.69, -0.3861), (1.343, -1.998, -0.4617), (1.399, 1.634, -0.111), (1.343, -1.69, -0.111), (1.343, -1.984, -0.2219), (1.399, 2.928, -0.5755), (1.399, 1.634, 0.2598), (1.343, -1.69, 0.2598), (1.343, -1.966, 0.2598), (1.441, 1.634, -0.5755), (1.441, 1.634, -1.0), (1.441, -1.69, -1.0), (1.441, -1.69, -0.5755), (1.441, -2.005, -0.5755), (1.441, -2.029, -1.0), (1.441, -2.093, -0.5755), (1.441, -2.117, -0.9149), (1.441, 1.934, -0.5755), (1.441, 1.934, -1.0), (1.441, 2.161, -0.5755), (1.441, 2.161, -1.0), (1.441, 4.177, -0.5755), (1.441, 3.92, -1.0), (1.441, 4.584, -1.0), (1.441, 2.928, -0.5755), (1.441, 2.928, -1.0), (1.441, 4.584, -0.5755), (1.441, 4.944, -0.5755), (1.441, 4.857, -0.8065), (1.399, 5.019, -0.5755), (1.399, 4.933, -0.8065), (1.399, 4.659, -1.0), (1.441, 5.019, -0.5755), (1.441, 4.933, -0.8065), (1.441, 4.659, -1.0), (1.625, 1.536, -0.5755), (1.399, 1.536, 0.858), (1.343, 1.536, -0.3861), (1.343, 1.536, -0.111), (1.343, 1.536, 0.2598), (1.441, 1.536, -1.0), (1.441, 1.536, -0.5755), (1.399, 1.634, 0.3134), (1.399, -1.69, 0.3134), (1.399, -1.963, 0.3134), (1.399, 1.536, 0.3134), (-0.6725, -1.315, 0.9507), (-0.6725, -1.188, 1.294), (-0.6725, 0.6852, 0.9507), (-0.6725, 0.5971, 1.298), (0.6725, -1.315, 0.9507), (0.6725, -1.188, 1.294), (0.6725, 0.6852, 0.9507), (0.6725, 0.5971, 1.298), (-0.6725, -1.036, 0.9507), (-0.6725, -1.036, 1.367), (0.6725, -1.036, 0.9507), (0.6725, -1.036, 1.367), (-0.6725, 0.4492, 1.367), (0.6725, 0.4492, 0.9507), (-0.6725, 0.4492, 0.9507), (0.6725, 0.4492, 1.367), (0.3973, 3.245, -1.759), (0.3973, 3.245, -1.158), (0.734, 3.02, -1.759), (0.734, 3.02, -1.158), (0.9591, 2.683, -1.759), (0.9591, 2.683, -1.158), (1.038, 2.286, -1.759), (1.038, 2.286, -1.158), (0.9591, 1.888, -1.759), (0.9591, 1.888, -1.158), (0.734, 1.552, -1.759), (0.734, 1.552, -1.158), (0.3973, 1.327, -1.759), (0.3973, 1.327, -1.158), (-0.3973, 1.327, -1.759), (-0.3973, 1.327, -1.158), (-0.734, 1.552, -1.759), (-0.734, 1.552, -1.158), (-0.9591, 1.888, -1.759), (-0.9591, 1.888, -1.158), (-1.038, 2.286, -1.759), (-1.038, 2.286, -1.158), (-0.9591, 2.683, -1.759), (-0.9591, 2.683, -1.158), (-0.734, 3.02, -1.759), (-0.734, 3.02, -1.158), (-0.3973, 3.245, -1.759), (-0.3973, 3.245, -1.158), (1.399, -1.091, 1.0), (1.343, -1.091, -0.5755), (1.399, -1.091, -1.0), (1.399, -1.091, 0.858), (1.343, -1.091, -0.3861), (1.343, -1.091, -0.111), (1.343, -1.091, 0.2598), (1.441, -1.091, -0.5755), (1.441, -1.091, -1.0), (1.399, -1.091, 0.3134), (1.399, 1.634, -1.165), (1.399, 1.934, -1.165), (1.399, 2.161, -1.165), (1.399, 3.92, -1.165), (1.399, 1.536, -1.165), (1.399, 2.928, -1.165), (1.441, 1.634, -1.165), (1.441, 1.934, -1.165), (1.441, 2.161, -1.165), (1.441, 3.92, -1.165), (1.441, 2.928, -1.165), (1.441, 1.536, -1.165), (1.399, -1.091, -1.165), (1.441, -1.091, -1.165), (1.273, 1.634, 1.0), (1.273, -1.69, -1.0), (1.273, -2.029, -1.0), (1.273, -2.117, -0.9149), (1.273, 4.944, -0.5755), (1.273, -1.69, 1.0), (1.273, -1.929, 0.7464), (1.222, -2.005, -0.5755), (1.273, -2.093, -0.5755), (1.273, 3.92, -1.0), (1.273, 4.584, -1.0), (1.273, -1.936, 0.6226), (1.222, -1.998, -0.4617), (1.222, -1.984, -0.2219), (1.222, -1.966, 0.2598), (1.273, 5.019, -0.5755), (1.273, 4.659, -1.0), (1.273, 4.933, -0.8065), (1.273, 1.536, 1.0), (1.273, -1.963, 0.3134), (1.273, -1.091, 1.0), (1.273, -1.091, -1.0), (1.273, 1.634, -1.165), (1.273, 1.934, -1.165), (1.273, 2.161, -1.165), (1.273, 3.92, -1.165), (1.273, 2.928, -1.165), (1.273, 1.536, -1.165), (1.273, -1.091, -1.165), (0.9095, 0.2531, -2.73), (1.019, 0.08508, -1.748), (0.9095, 3.757, -2.73), (1.019, 4.429, -1.748), (1.019, 4.429, -2.246), (1.019, 0.08508, -2.246), (-1.399, -1.69, -1.0), (-1.399, -1.69, 1.0), (-1.399, 1.634, 1.0), (-1.399, -2.029, -1.0), (-1.399, -1.929, 0.7464), (-1.399, 1.634, -0.5755), (-1.343, -1.69, -0.5755), (-1.343, -2.005, -0.5755), (-1.399, -2.117, -0.9149), (-1.399, -2.093, -0.5755), (-1.399, 1.934, -0.5755), (-1.399, 2.161, -0.5755), (-1.399, 3.92, -1.0), (-1.399, 4.177, -0.5755), (-1.399, 4.584, -1.0), (-1.399, 4.584, -0.5755), (-1.399, 1.536, 1.0), (-1.399, 4.944, -0.5755), (0.0, 1.634, 1.0), (0.0, -1.69, -1.0), (0.0, -1.69, 1.0), (0.0, -2.029, -1.0), (0.0, -1.929, 0.7464), (0.0, -2.005, -0.5755), (0.0, -2.117, -0.9149), (0.0, -2.093, -0.5755), (0.0, 3.92, -1.0), (0.0, 4.584, -1.0), (0.0, 4.944, -0.5755), (0.0, -1.936, 0.6226), (-1.399, -1.936, 0.6226), (-1.399, -1.69, 0.858), (-1.399, 1.634, 0.858), (-1.399, 1.634, -0.3861), (-1.343, -1.69, -0.3861), (-1.343, -1.998, -0.4617), (0.0, -1.998, -0.4617), (-1.399, 1.634, -0.111), (-1.343, -1.69, -0.111), (-1.343, -1.984, -0.2219), (0.0, -1.984, -0.2219), (-1.399, 2.928, -0.5755), (-1.399, 1.634, 0.2598), (-1.343, -1.69, 0.2598), (-1.343, -1.966, 0.2598), (0.0, -1.966, 0.2598), (-1.441, 1.634, -0.5755), (-1.441, 1.634, -1.0), (-1.441, -1.69, -1.0), (-1.441, -1.69, -0.5755), (-1.441, -2.005, -0.5755), (-1.441, -2.029, -1.0), (-1.441, -2.093, -0.5755), (-1.441, -2.117, -0.9149), (-1.441, 1.934, -0.5755), (-1.441, 1.934, -1.0), (-1.441, 2.161, -0.5755), (-1.441, 2.161, -1.0), (-1.441, 4.177, -0.5755), (-1.441, 3.92, -1.0), (-1.441, 4.584, -1.0), (-1.441, 2.928, -0.5755), (-1.441, 2.928, -1.0), (-1.441, 4.584, -0.5755), (-1.441, 4.944, -0.5755), (-1.441, 4.857, -0.8065), (-1.399, 5.019, -0.5755), (-1.399, 4.933, -0.8065), (0.0, 5.019, -0.5755), (-1.399, 4.659, -1.0), (0.0, 4.659, -1.0), (0.0, 4.933, -0.8065), (-1.441, 5.019, -0.5755), (-1.441, 4.933, -0.8065), (-1.441, 4.659, -1.0), (-1.343, 1.536, -0.5755), (0.0, 1.536, 1.0), (-1.399, 1.536, 0.858), (-1.343, 1.536, -0.3861), (-1.343, 1.536, -0.111), (-1.343, 1.536, 0.2598), (-1.441, 1.536, -1.0), (-1.441, 1.536, -0.5755), (-1.399, 1.634, 0.3134), (-1.399, -1.69, 0.3134), (-1.399, -1.963, 0.3134), (0.0, -1.963, 0.3134), (-1.399, 1.536, 0.3134), (0.6725, -1.315, 0.9507), (0.6725, -1.188, 1.294), (0.6725, 0.6852, 0.9507), (0.6725, 0.5971, 1.298), (-0.6725, -1.315, 0.9507), (-0.6725, -1.188, 1.294), (-0.6725, 0.6852, 0.9507), (-0.6725, 0.5971, 1.298), (0.6725, -1.036, 0.9507), (0.6725, -1.036, 1.367), (-0.6725, -1.036, 0.9507), (-0.6725, -1.036, 1.367), (0.6725, 0.4492, 1.367), (-0.6725, 0.4492, 0.9507), (0.6725, 0.4492, 0.9507), (-0.6725, 0.4492, 1.367), (0.0, 3.324, -1.759), (0.0, 3.324, -1.158), (-0.3973, 3.245, -1.759), (-0.3973, 3.245, -1.158), (-0.734, 3.02, -1.759), (-0.734, 3.02, -1.158), (-0.9591, 2.683, -1.759), (-0.9591, 2.683, -1.158), (-1.038, 2.286, -1.759), (-1.038, 2.286, -1.158), (-0.9591, 1.888, -1.759), (-0.9591, 1.888, -1.158), (-0.734, 1.552, -1.759), (-0.734, 1.552, -1.158), (-0.3973, 1.327, -1.759), (-0.3973, 1.327, -1.158), (0.0, 1.248, -1.759), (0.0, 1.248, -1.158), (0.3973, 1.327, -1.759), (0.3973, 1.327, -1.158), (0.734, 1.552, -1.759), (0.734, 1.552, -1.158), (0.9591, 1.888, -1.759), (0.9591, 1.888, -1.158), (1.038, 2.286, -1.759), (1.038, 2.286, -1.158), (0.9591, 2.683, -1.759), (0.9591, 2.683, -1.158), (0.734, 3.02, -1.759), (0.734, 3.02, -1.158), (0.3973, 3.245, -1.759), (0.3973, 3.245, -1.158), (-1.399, -1.091, 1.0), (-1.343, -1.091, -0.5755), (-1.399, -1.091, -1.0), (0.0, -1.091, 1.0), (0.0, -1.091, -1.0), (-1.399, -1.091, 0.858), (-1.343, -1.091, -0.3861), (-1.343, -1.091, -0.111), (-1.343, -1.091, 0.2598), (-1.441, -1.091, -0.5755), (-1.441, -1.091, -1.0), (-1.399, -1.091, 0.3134), (-1.399, 1.634, -1.165), (-1.399, 1.934, -1.165), (-1.399, 2.161, -1.165), (-1.399, 3.92, -1.165), (0.0, 1.634, -1.165), (0.0, 1.934, -1.165), (0.0, 2.161, -1.165), (0.0, 3.92, -1.165), (-1.399, 1.536, -1.165), (-1.399, 2.928, -1.165), (0.0, 2.928, -1.165), (-1.441, 1.634, -1.165), (-1.441, 1.934, -1.165), (-1.441, 2.161, -1.165), (-1.441, 3.92, -1.165), (-1.441, 2.928, -1.165), (0.0, 1.536, -1.165), (-1.441, 1.536, -1.165), (-1.399, -1.091, -1.165), (0.0, -1.091, -1.165), (-1.441, -1.091, -1.165), (-1.273, 1.634, 1.0), (-1.273, -1.69, -1.0), (-1.273, -2.029, -1.0), (-1.273, -2.117, -0.9149), (-1.273, 4.944, -0.5755), (-1.273, -1.69, 1.0), (-1.273, -1.929, 0.7464), (-1.222, -2.005, -0.5755), (-1.273, -2.093, -0.5755), (-1.273, 3.92, -1.0), (-1.273, 4.584, -1.0), (-1.273, -1.936, 0.6226), (-1.222, -1.998, -0.4617), (-1.222, -1.984, -0.2219), (-1.222, -1.966, 0.2598), (-1.273, 5.019, -0.5755), (-1.273, 4.659, -1.0), (-1.273, 4.933, -0.8065), (-1.273, 1.536, 1.0), (-1.273, -1.963, 0.3134), (-1.273, -1.091, 1.0), (-1.273, -1.091, -1.0), (-1.273, 1.634, -1.165), (-1.273, 1.934, -1.165), (-1.273, 2.161, -1.165), (-1.273, 3.92, -1.165), (-1.273, 2.928, -1.165), (-1.273, 1.536, -1.165), (-1.273, -1.091, -1.165), (-0.9095, 0.2531, -2.73), (-1.019, 0.08508, -1.748), (-0.9095, 3.757, -2.73), (-1.019, 4.429, -1.748), (0.0, 3.757, -2.73), (0.0, 4.429, -1.748), (0.0, 0.2531, -2.73), (0.0, 0.08508, -1.748), (-1.019, 4.429, -2.246), (-1.019, 0.08508, -2.246), (0.0, 0.08508, -2.246), (0.0, 4.429, -2.246), (1.399, 1.634, 1.0), (1.399, 1.634, -0.5755), (1.399, 1.934, 2.321), (1.399, 1.934, -0.5755), (1.399, 2.161, 2.455), (1.399, 2.161, -0.5755), (1.399, 4.177, 2.455), (1.399, 4.177, -0.5755), (1.399, 4.584, 2.235), (1.399, 4.584, -0.5755), (1.399, 4.998, 0.5128), (1.399, 4.944, -0.5755), (-1.608e-23, 1.634, 1.0), (-1.903e-23, 1.934, 2.321), (-2.127e-23, 2.161, 2.455), (-4.11e-23, 4.177, 2.455), (-4.51e-23, 4.584, 2.235), (-4.918e-23, 4.998, 0.5128), (-4.865e-23, 4.944, -0.5755), (-4.913e-23, 4.993, 0.4164), (1.399, 4.993, 0.4164), (1.399, 4.371, 1.855), (1.399, 4.135, 2.069), (1.399, 2.256, 2.074), (1.399, 1.934, 2.056), (1.399, 1.634, 0.858), (1.399, 1.634, -0.3861), (1.399, 1.726, -0.3512), (1.399, 1.963, -0.1581), (1.399, 4.182, -0.1536), (1.399, 4.614, -0.1726), (1.399, 4.949, -0.4281), (-4.87e-23, 4.949, -0.4281), (1.399, 1.634, -0.111), (1.399, 1.772, 0.181), (1.399, 2.131, 0.4946), (1.399, 4.614, 0.2114), (1.399, 4.959, -0.2413), (-4.879e-23, 4.959, -0.2413), (1.399, 2.928, 2.455), (1.399, 2.928, -0.5755), (-2.881e-23, 2.928, 2.455), (1.399, 2.687, 2.074), (1.399, 3.211, -0.1086), (1.399, 2.736, 0.4379), (1.399, 1.634, 0.2598), (1.399, 1.834, 0.8983), (1.399, 2.177, 1.073), (1.399, 4.519, 0.85), (1.399, 4.972, 0.01035), (-4.892e-23, 4.972, 0.01035), (1.399, 2.718, 1.031), (1.399, 2.715, 1.133), (1.399, 1.634, 0.3134), (1.399, 1.843, 1.002), (1.399, 2.185, 1.171), (1.399, 4.505, 0.9434), (1.399, 4.985, 0.2642), (-4.905e-23, 4.985, 0.2642), (1.399, 2.075, 1.081), (1.399, 2.022, 0.4022), (1.399, 2.161, 2.177), (1.399, 2.897, 2.069), (1.399, 2.842, 0.3252), (1.399, 2.925, 1.139), (1.399, 2.083, 1.179), (1.399, 2.928, 1.037), (1.399, 2.787, 2.177), (1.399, 4.177, 2.177), (1.399, 4.471, 1.908), (1.399, 4.721, 0.2193), (1.399, 4.721, -0.2847), (1.399, 4.177, -0.2608), (1.399, 3.147, -0.213), (1.399, 4.625, 0.8656), (1.399, 2.817, 1.136), (1.399, 2.948, 0.355), (1.399, 4.612, 0.9591), (1.399, 2.821, 1.034), (1.273, 1.634, 1.0), (1.273, 1.934, 2.321), (1.273, 2.161, 2.455), (1.273, 4.177, 2.455), (1.183, 4.605, 2.147), (1.183, 4.977, 0.6002), (1.273, 4.944, -0.5755), (1.273, 4.993, 0.4164), (1.273, 4.949, -0.4281), (1.273, 4.959, -0.2413), (1.273, 2.928, 2.455), (1.273, 4.972, 0.01035), (1.273, 4.985, 0.2642), (1.348, 4.177, 0.1998), (1.348, 4.182, -0.1536), (1.348, 4.177, 0.9563), (1.348, 2.948, 0.355), (1.348, 4.614, 0.2114), (1.348, 4.177, 1.066), (1.348, 2.177, 1.073), (1.348, 2.718, 1.031), (1.348, 4.519, 0.85), (1.348, 2.928, 1.037), (1.348, 4.135, 2.069), (1.348, 2.925, 1.139), (1.348, 4.505, 0.9434), (1.348, 2.185, 1.171), (1.348, 2.715, 1.133), (1.348, 2.131, 0.4946), (1.348, 2.256, 2.074), (1.348, 2.687, 2.074), (1.348, 2.736, 0.4379), (1.348, 2.897, 2.069), (1.348, 4.371, 1.855), (1.348, 4.614, -0.1726), (1.348, 3.211, -0.1086), (1.273, 4.584, 2.235), (0.08988, 4.605, 2.147), (0.08988, 4.977, 0.6002), (1.273, 4.998, 0.5128), (0.08988, 4.509, 2.147), (0.08988, 4.881, 0.6002), (1.183, 4.509, 2.147), (1.183, 4.881, 0.6002), (-1.273, 4.998, 0.5128), (-1.273, 4.944, -0.5755), (-1.273, 4.993, 0.4164), (-1.273, 4.949, -0.4281), (-1.273, 4.959, -0.2413), (-1.273, 4.972, 0.01035), (-1.273, 4.985, 0.2642), (-1.273, 4.998, 0.5128), (-1.273, 4.993, 0.4164), (-1.273, 4.949, -0.4281), (-1.273, 4.959, -0.2413), (-1.273, 4.972, 0.01035), (-1.273, 4.985, 0.2642), (-1.399, 4.944, -0.5755), (-1.399, 4.998, 0.5128), (-1.399, 4.993, 0.4164), (-1.399, 4.949, -0.4281), (-1.399, 4.959, -0.2413), (-1.399, 4.972, 0.01035), (-1.399, 4.985, 0.2642), (-1.399, 4.584, -0.5755), (-1.399, 4.584, -0.5755), (-1.399, 4.584, 0.5128), (-1.399, 4.584, 0.4164), (-1.399, 4.584, -0.4281), (-1.399, 4.584, -0.2413), (-1.399, 4.584, 0.01035), (-1.399, 4.584, 0.2642), (-1.399, 4.177, -0.5755), (-1.399, 4.177, -0.5755), (-1.399, 4.177, -0.5755), (-1.399, 4.507, 0.5128), (-1.399, 4.177, 0.4164), (-1.399, 4.177, -0.4281), (-1.399, 4.177, -0.2413), (-1.399, 4.177, 0.01035), (-1.399, 4.177, 0.2642), (-1.399, 2.928, -0.5755), (-1.399, 2.928, -0.5755), (-1.399, 2.928, -0.5755), (-1.399, 2.928, -0.5755), (-1.399, 4.272, 0.5128), (-1.399, 2.928, 0.4164), (-1.399, 2.928, -0.4281), (-1.399, 2.928, -0.2413), (-1.399, 2.928, 0.01035), (-1.399, 2.928, 0.2642), (-1.399, 2.161, -0.5755), (-1.399, 2.161, -0.5755), (-1.399, 2.161, -0.5755), (-1.399, 2.161, -0.5755), (-1.399, 2.161, -0.5755), (-1.399, 4.127, 0.5128), (-1.399, 2.161, 0.4164), (-1.399, 2.161, -0.4281), (-1.399, 2.161, -0.2413), (-1.399, 2.161, 0.01035), (-1.399, 2.161, 0.2642), (-1.399, 1.934, -0.5755), (-1.399, 1.934, -0.5755), (-1.399, 1.934, -0.5755), (-1.399, 1.934, -0.5755), (-1.399, 1.934, -0.5755), (-1.399, 1.934, -0.5755), (-1.399, 2.975, 0.5128), (-1.399, 1.934, 0.4164), (-1.399, 1.934, -0.4281), (-1.399, 1.934, -0.2413), (-1.399, 1.934, 0.01035), (-1.399, 1.934, 0.2642), (-1.399, 1.714, -0.5755), (-1.399, 1.714, -0.5755), (-1.399, 1.714, -0.5755), (-1.399, 1.714, -0.5755), (-1.399, 1.714, -0.5755), (-1.399, 1.714, -0.5755), (0.0, 2.975, 0.5128), (-1.26, 2.975, 0.5128)], [(188, 524), (524, 533), (186, 532), (184, 541), (533, 543), (532, 542), (541, 552), (212, 551), (542, 553), (543, 554), (554, 566), (551, 563), (552, 564), (182, 562), (553, 565), (566, 579), (563, 576), (564, 577), (181, 574), (565, 578), (562, 575)], [(155, 147, 200, 257), (157, 114, 0, 137), (137, 0, 3, 138), (115, 112, 1, 19), (10, 5, 31, 39), (3, 0, 33, 36), (138, 3, 8, 139), (50, 45, 56, 55), (19, 1, 4, 18), (47, 42, 130, 132), (9, 8, 38, 37), (146, 198, 241, 152), (62, 120, 135, 133), (140, 17, 51, 151), (157, 311, 338, 164), (145, 197, 198, 146), (145, 12, 125, 161), (32, 62, 133, 128), (143, 194, 196, 144), (139, 144, 196, 195), (141, 191, 193, 142), (156, 310, 191, 141), (121, 115, 19, 65), (65, 19, 18, 66), (147, 142, 193, 200), (6, 22, 23, 7), (113, 116, 22, 6), (143, 148, 207, 194), (22, 25, 26, 23), (116, 117, 25, 22), (148, 149, 211, 207), (120, 114, 134, 135), (11, 10, 39, 41), (25, 29, 30, 26), (117, 118, 29, 25), (149, 150, 216, 211), (31, 32, 40, 39), (33, 34, 35, 36), (36, 35, 37, 38), (120, 119, 34, 33), (39, 40, 42, 41), (43, 44, 45, 48), (46, 47, 44, 43), (48, 45, 50, 49), (41, 42, 47, 46), (7, 9, 37, 35), (8, 3, 36, 38), (17, 15, 48, 49), (12, 14, 45, 44), (17, 49, 54, 51), (27, 11, 41, 46), (15, 13, 43, 48), (6, 7, 35, 34), (42, 40, 129, 130), (13, 27, 46, 43), (113, 6, 34, 119), (52, 51, 54, 55), (153, 151, 51, 52), (152, 241, 242, 153), (53, 52, 55, 56), (49, 50, 55, 54), (45, 14, 53, 56), (5, 57, 63, 31), (32, 31, 63, 62), (24, 28, 61, 60), (21, 24, 60, 59), (5, 21, 59, 57), (64, 20, 58, 67), (136, 189, 247, 154), (20, 2, 16, 58), (12, 44, 131, 125), (40, 32, 128, 129), (28, 64, 67, 61), (29, 65, 66, 30), (118, 121, 65, 29), (150, 155, 257, 216), (82, 80, 71, 70), (70, 71, 75, 74), (78, 79, 73, 72), (72, 73, 69, 68), (76, 78, 72, 68), (79, 77, 69, 73), (83, 80, 77, 79), (82, 81, 78, 76), (81, 83, 79, 78), (68, 69, 77, 76), (74, 75, 83, 81), (70, 74, 81, 82), (75, 71, 80, 83), (76, 77, 80, 82), (275, 276, 85, 84), (84, 85, 87, 86), (86, 87, 89, 88), (88, 89, 91, 90), (90, 91, 93, 92), (92, 93, 95, 94), (94, 95, 97, 96), (96, 97, 292, 291), (291, 292, 99, 98), (98, 99, 101, 100), (100, 101, 103, 102), (102, 103, 105, 104), (104, 105, 107, 106), (106, 107, 109, 108), (108, 109, 111, 110), (110, 111, 276, 275), (61, 67, 121, 118), (0, 114, 120, 33), (57, 113, 119, 63), (62, 63, 119, 120), (60, 61, 118, 117), (59, 60, 117, 116), (57, 59, 116, 113), (67, 58, 115, 121), (154, 247, 310, 156), (58, 16, 112, 115), (44, 47, 132, 131), (126, 122, 128, 133), (122, 123, 129, 128), (123, 124, 130, 129), (127, 125, 131, 132), (162, 329, 326, 161), (159, 324, 325, 160), (158, 323, 324, 159), (160, 325, 329, 162), (124, 127, 132, 130), (158, 122, 126, 163), (134, 126, 133, 135), (163, 126, 134, 164), (335, 163, 164, 338), (323, 158, 163, 335), (124, 160, 162, 127), (122, 158, 159, 123), (123, 159, 160, 124), (127, 162, 161, 125), (16, 154, 156, 112), (30, 66, 155, 150), (2, 136, 154, 16), (53, 152, 153, 52), (242, 239, 151, 153), (26, 30, 150, 149), (23, 26, 149, 148), (7, 23, 148, 143), (18, 4, 142, 147), (112, 156, 141, 1), (1, 141, 142, 4), (8, 9, 144, 139), (7, 143, 144, 9), (197, 145, 161, 326), (12, 145, 146, 14), (114, 157, 164, 134), (199, 140, 151, 239), (14, 146, 152, 53), (192, 138, 139, 195), (190, 137, 138, 192), (311, 157, 137, 190), (66, 18, 147, 155), (380, 374, 168, 169), (169, 168, 166, 170), (373, 167, 165, 375), (168, 374, 376, 166), (170, 166, 376, 379), (165, 170, 379, 375), (167, 169, 170, 165), (373, 380, 169, 167), (359, 257, 200, 351), (361, 341, 171, 309), (341, 342, 174, 171), (312, 202, 172, 307), (181, 225, 217, 176), (174, 222, 219, 171), (342, 343, 179, 174), (236, 244, 245, 231), (202, 201, 175, 172), (233, 334, 332, 228), (180, 223, 224, 179), (350, 356, 241, 198), (252, 336, 339, 317), (344, 355, 237, 188), (361, 368, 338, 311), (349, 350, 198, 197), (349, 365, 322, 183), (218, 330, 336, 252), (347, 348, 196, 194), (343, 195, 196, 348), (345, 346, 193, 191), (360, 345, 191, 310), (318, 255, 202, 312), (255, 256, 201, 202), (351, 200, 193, 346), (177, 178, 206, 205), (308, 177, 205, 313), (347, 194, 207, 352), (205, 206, 210, 209), (313, 205, 209, 314), (352, 207, 211, 353), (317, 339, 337, 309), (182, 227, 225, 181), (209, 210, 215, 214), (314, 209, 214, 315), (353, 211, 216, 354), (217, 225, 226, 218), (219, 222, 221, 220), (222, 224, 223, 221), (317, 219, 220, 316), (225, 227, 228, 226), (229, 234, 231, 230), (232, 229, 230, 233), (234, 235, 236, 231), (227, 232, 233, 228), (178, 221, 223, 180), (179, 224, 222, 174), (188, 235, 234, 186), (183, 230, 231, 185), (188, 237, 243, 235), (212, 232, 227, 182), (186, 234, 229, 184), (177, 220, 221, 178), (228, 332, 331, 226), (184, 229, 232, 212), (308, 316, 220, 177), (238, 244, 243, 237), (357, 238, 237, 355), (356, 357, 242, 241), (240, 245, 244, 238), (235, 243, 244, 236), (231, 245, 240, 185), (176, 217, 253, 246), (218, 252, 253, 217), (208, 250, 251, 213), (204, 249, 250, 208), (176, 246, 249, 204), (254, 258, 248, 203), (340, 358, 247, 189), (203, 248, 187, 173), (183, 322, 333, 230), (226, 331, 330, 218), (213, 251, 258, 254), (214, 215, 256, 255), (315, 214, 255, 318), (354, 216, 257, 359), (273, 261, 262, 271), (261, 265, 266, 262), (269, 263, 264, 270), (263, 259, 260, 264), (267, 259, 263, 269), (270, 264, 260, 268), (274, 270, 268, 271), (273, 267, 269, 272), (272, 269, 270, 274), (259, 267, 268, 260), (265, 272, 274, 266), (261, 273, 272, 265), (266, 274, 271, 262), (267, 273, 271, 268), (275, 277, 278, 276), (277, 279, 280, 278), (279, 281, 282, 280), (281, 283, 284, 282), (283, 285, 286, 284), (285, 287, 288, 286), (287, 289, 290, 288), (289, 291, 292, 290), (291, 293, 294, 292), (293, 295, 296, 294), (295, 297, 298, 296), (297, 299, 300, 298), (299, 301, 302, 300), (301, 303, 304, 302), (303, 305, 306, 304), (305, 275, 276, 306), (251, 315, 318, 258), (171, 219, 317, 309), (246, 253, 316, 308), (252, 317, 316, 253), (250, 314, 315, 251), (249, 313, 314, 250), (246, 308, 313, 249), (258, 318, 312, 248), (358, 360, 310, 247), (248, 312, 307, 187), (230, 333, 334, 233), (327, 336, 330, 319), (319, 330, 331, 320), (320, 331, 332, 321), (328, 334, 333, 322), (366, 365, 326, 329), (363, 364, 325, 324), (362, 363, 324, 323), (364, 366, 329, 325), (321, 332, 334, 328), (362, 367, 327, 319), (337, 339, 336, 327), (367, 368, 337, 327), (335, 338, 368, 367), (323, 335, 367, 362), (321, 328, 366, 364), (319, 320, 363, 362), (320, 321, 364, 363), (328, 322, 365, 366), (187, 307, 360, 358), (215, 354, 359, 256), (173, 187, 358, 340), (240, 238, 357, 356), (242, 357, 355, 239), (210, 353, 354, 215), (206, 352, 353, 210), (178, 347, 352, 206), (201, 351, 346, 175), (307, 172, 345, 360), (172, 175, 346, 345), (179, 343, 348, 180), (178, 180, 348, 347), (197, 326, 365, 349), (183, 185, 350, 349), (309, 337, 368, 361), (199, 239, 355, 344), (185, 240, 356, 350), (192, 195, 343, 342), (190, 192, 342, 341), (311, 190, 341, 361), (256, 359, 351, 201), (380, 377, 372, 374), (377, 378, 370, 372), (373, 375, 369, 371), (372, 370, 376, 374), (378, 379, 376, 370), (369, 375, 379, 378), (371, 369, 378, 377), (373, 371, 377, 380), (408, 384, 386, 409), (460, 381, 383, 461), (470, 420, 387, 463), (461, 383, 385, 462), (407, 382, 384, 408), (496, 389, 391, 499), (463, 387, 389, 496), (454, 421, 388, 453), (453, 388, 390, 452), (467, 499, 391, 401), (452, 390, 392, 412), (466, 468, 412, 392), (383, 405, 442, 385), (381, 406, 405, 383), (420, 448, 449, 387), (387, 449, 450, 389), (472, 467, 401, 438), (389, 450, 401, 391), (451, 452, 412, 418), (457, 424, 495, 476), (428, 416, 488, 479), (414, 407, 408, 415), (415, 408, 409, 441), (427, 415, 441, 440), (426, 414, 415, 427), (443, 445, 484, 492), (404, 436, 486, 489), (455, 451, 418, 430), (468, 469, 418, 412), (417, 429, 481, 477), (441, 409, 454, 444), (385, 442, 448, 420), (409, 386, 421, 454), (462, 385, 420, 470), (432, 433, 487, 480), (458, 455, 430, 438), (424, 410, 474, 495), (425, 432, 480, 491), (434, 426, 427, 435), (435, 427, 440, 446), (469, 471, 430, 418), (405, 435, 446, 442), (406, 434, 435, 405), (437, 402, 493, 485), (410, 411, 494, 474), (450, 458, 438, 401), (436, 428, 479, 486), (471, 472, 438, 430), (416, 428, 440, 441), (404, 423, 448, 442), (425, 416, 441, 444), (423, 433, 456, 448), (428, 436, 446, 440), (432, 425, 444, 459), (433, 432, 459, 456), (436, 404, 442, 446), (443, 403, 449, 448), (403, 402, 450, 449), (417, 411, 452, 451), (411, 410, 453, 452), (410, 424, 454, 453), (429, 417, 451, 455), (445, 443, 448, 456), (424, 457, 444, 454), (437, 429, 455, 458), (457, 447, 459, 444), (447, 445, 456, 459), (402, 437, 458, 450), (431, 439, 472, 471), (419, 431, 471, 469), (395, 462, 470, 422), (413, 419, 469, 468), (439, 400, 467, 472), (399, 413, 468, 466), (400, 398, 499, 467), (396, 463, 496, 397), (465, 498, 501, 503), (394, 461, 462, 395), (422, 470, 463, 396), (393, 460, 461, 394), (473, 474, 494, 477), (476, 495, 474, 473), (482, 476, 473, 475), (475, 473, 477, 481), (479, 488, 491, 480), (486, 479, 480, 487), (478, 475, 481, 485), (484, 482, 475, 478), (492, 484, 478, 483), (483, 478, 485, 493), (489, 486, 487, 490), (423, 404, 489, 490), (403, 443, 492, 483), (429, 437, 485, 481), (416, 425, 491, 488), (402, 403, 483, 493), (447, 457, 476, 482), (433, 423, 490, 487), (411, 417, 477, 494), (445, 447, 482, 484), (497, 498, 398, 397), (464, 497, 397, 496), (498, 465, 499, 398), (465, 464, 496, 499), (500, 502, 503, 501), (464, 465, 503, 502), (497, 464, 502, 500), (498, 497, 500, 501), (396, 397, 394, 395), (393, 394, 397, 398), (400, 439, 510, 506), (413, 399, 344, 507), (398, 400, 506, 504), (439, 431, 509, 510), (431, 419, 508, 509), (419, 413, 507, 508), (509, 508, 514, 515), (510, 509, 515, 516), (507, 344, 505, 513), (508, 507, 513, 514), (504, 506, 512, 511), (506, 510, 516, 512), (514, 513, 520, 521), (511, 512, 519, 518), (512, 516, 523, 519), (515, 514, 521, 522), (513, 505, 517, 520), (516, 515, 522, 523), (519, 523, 531, 527), (522, 521, 529, 530), (521, 520, 528, 529), (520, 517, 525, 528), (523, 522, 530, 531), (518, 519, 527, 526), (527, 531, 540, 536), (530, 529, 538, 539), (529, 528, 537, 538), (528, 525, 534, 537), (531, 530, 539, 540), (526, 527, 536, 535), (537, 534, 544, 547), (540, 539, 549, 550), (535, 536, 546, 545), (536, 540, 550, 546), (539, 538, 548, 549), (538, 537, 547, 548), (545, 546, 557, 556), (546, 550, 561, 557), (549, 548, 559, 560), (548, 547, 558, 559), (547, 544, 555, 558), (550, 549, 560, 561), (558, 555, 567, 570), (561, 560, 572, 573), (556, 557, 569, 568), (557, 561, 573, 569), (560, 559, 571, 572), (559, 558, 570, 571), (568, 569, 203, 173), (569, 573, 254, 203), (572, 571, 208, 213), (571, 570, 204, 208), (570, 567, 176, 204), (573, 572, 213, 254), (340, 581, 568, 173), (581, 340, 393, 580), (398, 580, 393), (518, 526, 535, 545, 556, 568, 581, 580, 398, 511)])
me_cube_001.polygons.foreach_set('material_index', [0, 0, 0, 0, 0, 0, 0, 0, 0, 0, 0, 0, 0, 0, 0, 0, 0, 0, 0, 0, 0, 0, 0, 0, 0, 0, 0, 0, 0, 0, 0, 0, 0, 0, 0, 0, 0, 0, 0, 0, 0, 0, 0, 0, 0, 0, 0, 0, 0, 0, 0, 0, 0, 0, 0, 0, 0, 0, 0, 0, 0, 0, 0, 0, 0, 0, 0, 0, 0, 0, 0, 0, 0, 0, 0, 0, 1, 1, 1, 1, 1, 1, 1, 1, 1, 1, 1, 1, 1, 1, 1, 1, 1, 1, 1, 1, 1, 1, 1, 1, 1, 1, 1, 1, 1, 1, 0, 0, 0, 0, 0, 0, 0, 0, 0, 0, 0, 0, 0, 0, 0, 0, 0, 0, 0, 0, 0, 0, 0, 0, 0, 0, 0, 0, 0, 0, 0, 0, 0, 0, 0, 0, 0, 0, 0, 0, 0, 0, 0, 0, 0, 0, 0, 0, 0, 0, 0, 1, 1, 1, 1, 1, 1, 1, 1, 0, 0, 0, 0, 0, 0, 0, 0, 0, 0, 0, 0, 0, 0, 0, 0, 0, 0, 0, 0, 0, 0, 0, 0, 0, 0, 0, 0, 0, 0, 0, 0, 0, 0, 0, 0, 0, 0, 0, 0, 0, 0, 0, 0, 0, 0, 0, 0, 0, 0, 0, 0, 0, 0, 0, 0, 0, 0, 0, 0, 0, 0, 0, 0, 0, 0, 0, 0, 0, 0, 0, 0, 0, 0, 0, 0, 1, 1, 1, 1, 1, 1, 1, 1, 1, 1, 1, 1, 1, 1, 1, 1, 1, 1, 1, 1, 1, 1, 1, 1, 1, 1, 1, 1, 1, 1, 0, 0, 0, 0, 0, 0, 0, 0, 0, 0, 0, 0, 0, 0, 0, 0, 0, 0, 0, 0, 0, 0, 0, 0, 0, 0, 0, 0, 0, 0, 0, 0, 0, 0, 0, 0, 0, 0, 0, 0, 0, 0, 0, 0, 0, 0, 0, 0, 0, 0, 0, 1, 1, 1, 1, 1, 1, 1, 1, 0, 0, 0, 0, 0, 0, 0, 0, 0, 0, 0, 0, 0, 0, 0, 0, 0, 0, 0, 1, 1, 0, 0, 0, 0, 1, 1, 0, 0, 1, 0, 0, 0, 0, 1, 0, 1, 1, 0, 0, 0, 0, 0, 1, 1, 0, 1, 0, 1, 1, 1, 1, 1, 1, 1, 1, 1, 1, 1, 1, 1, 1, 1, 1, 1, 1, 1, 1, 0, 0, 0, 0, 0, 0, 0, 0, 1, 0, 0, 0, 2, 2, 2, 2, 2, 2, 2, 2, 2, 2, 2, 1, 1, 1, 1, 1, 1, 1, 0, 1, 1, 1, 1, 1, 2, 1, 1, 1, 0, 0, 0, 0, 0, 0, 0, 0, 0, 0, 0, 0, 0, 0, 0, 0, 0, 0, 0, 0, 0, 0, 0, 0, 0, 0, 0, 0, 0, 0, 0, 0, 0, 0, 0, 0, 0, 0, 0, 0, 0, 0, 0, 0, 0, 0, 0, 0, 0, 0, 0, 0, 0, 0, 0, 0, 0, 0, 0, 0])
me_cube_001.materials.append(mat_excavatorbody)
me_cube_001.materials.append(mat_excavatortrim)
me_cube_001.materials.append(mat_excavatorglass)
me_cube_001.use_remesh_preserve_volume = False
me_cube_001.use_remesh_preserve_attributes = False
me_cube_001.use_mirror_vertex_groups = False
me_cube_001.update()

# ---- objects
ob_cylinder = bpy.data.objects.new('Cylinder', me_cylinder)
ob_cube_005 = bpy.data.objects.new('Cube.005', me_cube_005)
ob_cube_004 = bpy.data.objects.new('Cube.004', me_cube_004)
ob_cube_003 = bpy.data.objects.new('Cube.003', me_cube)
ob_cube_002 = bpy.data.objects.new('Cube.002', me_cube_002)
ob_cube_001 = bpy.data.objects.new('Cube.001', me_cube_002)
ob_cube = bpy.data.objects.new('Cube', me_cube_001)
ob_lamp = bpy.data.objects.new('Lamp', light_lamp)
ob_camera = bpy.data.objects.new('Camera', cam_camera)

# ---- transforms, parenting, visibility, modifiers, constraints
ob_cylinder.location = (-0.9943, -7.899, 7.266)
ob_cylinder.scale = (0.1326, 0.1326, 0.6847)
ob_cylinder.lineart.crease_threshold = 0.0
ob_cube_005.location = (-1.432, 7.79, 1.402)
ob_cube_005.scale = (1.178, 1.0, 1.0)
ob_cube_005.lineart.crease_threshold = 0.0
ob_cube_004.location = (-0.2116, 8.775, 3.544)
ob_cube_004.scale = (1.178, 0.3528, 1.0)
ob_cube_004.lineart.crease_threshold = 0.0
ob_cube_003.location = (-1.435, 1.874, 7.049)
ob_cube_003.scale = (0.6727, 1.0, 0.4311)
ob_cube_003.lineart.crease_threshold = 0.0
ob_cube_002.location = (-2.802, -3.346, 1.206)
ob_cube_002.scale = (-1.232, 1.487, 1.487)
ob_cube_002.lineart.crease_threshold = 0.0
ob_cube_001.location = (2.397, -3.346, 1.206)
ob_cube_001.scale = (1.232, 1.487, 1.487)
ob_cube_001.lineart.crease_threshold = 0.0
ob_cube.location = (-0.2116, -7.007, 4.589)
ob_cube.scale = (1.752, 1.487, 1.487)
ob_cube.lineart.crease_threshold = 0.0
ob_lamp.location = (4.591, 1.005, 5.904)
ob_lamp.rotation_euler = (0.6503, 0.05522, 1.866)
ob_lamp.scale = (1.016, 1.109, 1.06)
ob_lamp.lock_rotations_4d = False
ob_lamp.empty_display_type = 'ARROWS'
ob_lamp.color = (0.0, 0.0, 0.0, 0.0)
ob_lamp.lineart.crease_threshold = 0.0
ob_camera.location = (8.603, -6.508, 5.344)
ob_camera.rotation_euler = (1.109, 0.0, 0.8149)
ob_camera.scale = (1.087, 1.02, 1.079)
ob_camera.lock_rotations_4d = False
ob_camera.empty_display_type = 'ARROWS'
ob_camera.color = (0.0, 0.0, 0.0, 0.0)
ob_camera.display_type = 'WIRE'
ob_camera.lineart.crease_threshold = 0.0

# ---- collection membership
col_collection_1.objects.link(ob_cylinder)
col_collection_1.objects.link(ob_cube_005)
col_collection_1.objects.link(ob_cube_004)
col_collection_1.objects.link(ob_cube_003)
col_collection_1.objects.link(ob_cube_002)
col_collection_1.objects.link(ob_cube_001)
col_collection_1.objects.link(ob_cube)
col_collection_1.objects.link(ob_lamp)
col_collection_1.objects.link(ob_camera)

# ---- scene / render settings (as saved in the file)
scene.camera = ob_camera
scene.frame_start = 1; scene.frame_end = 250; scene.frame_set(1)
scene.render.engine = 'BLENDER_EEVEE_NEXT'
scene.render.resolution_percentage = 50
scene.render.dither_intensity = 0.0
scene.cycles.use_denoising = False
scene.cycles.samples = 128
scene.cycles.sampling_pattern = 'TABULATED_SOBOL'
scene.cycles.use_adaptive_sampling = False
scene.cycles.use_light_tree = False
scene.cycles.blur_glossy = 0.0
scene.cycles.sample_clamp_indirect = 0.0
scene.view_settings.view_transform = 'Standard'
bpy.context.view_layer.update()
